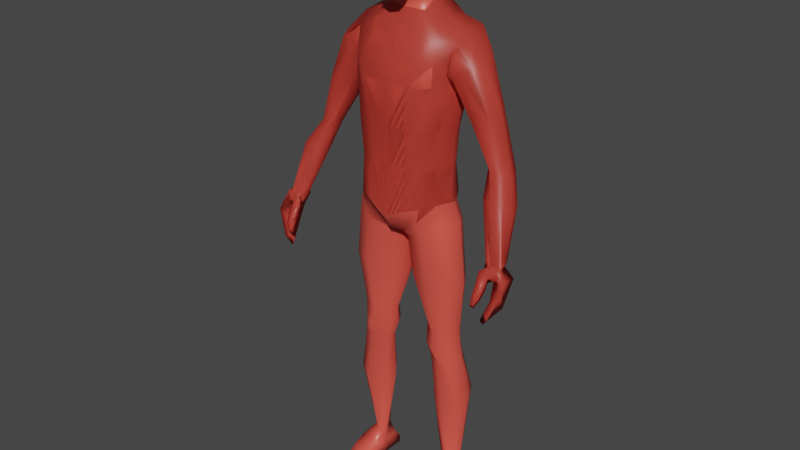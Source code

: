 # Source: Character2.blend  (saved by Blender 2.83.18; exported with 4.5.12 LTS)
import bpy
from mathutils import Matrix  # noqa: F401  (used for matrix-valued properties, if any)

bpy.ops.wm.read_factory_settings(use_empty=True)
scene = bpy.context.scene
scene.name = 'Scene'

# ---- collections
col_collection = bpy.data.collections.new('Collection'); scene.collection.children.link(col_collection)

# ---- materials (node trees are filled in below, after node groups)
mat_material = bpy.data.materials.new('Material')
mat_material.alpha_threshold = 0.0
mat_material.use_transparent_shadow = False
mat_material.line_color = (0.0, 0.0, 0.0, 1.0)
mat_material_002 = bpy.data.materials.new('Material.002')
mat_material_002.use_transparent_shadow = False

# ---- material node trees
mat_material.use_nodes = True; mat_material.node_tree.nodes.clear()
_N = mat_material.node_tree.nodes; _L = mat_material.node_tree.links
n0 = _N.new('ShaderNodeOutputMaterial'); n0.name = 'Material Output'; n0.location = (300, 300)
n1 = _N.new('ShaderNodeBsdfPrincipled'); n1.name = 'Principled BSDF'; n1.location = (10, 300)
n1.distribution = 'GGX'
n1.subsurface_method = 'BURLEY'
n1.inputs[0].default_value = (0.8, 0.08888, 0.0632, 1.0)
n1.inputs[2].default_value = 0.4
n1.inputs[3].default_value = 1.45
n1.inputs[27].default_value = (0.0, 0.0, 0.0, 1.0)
n1.inputs[28].default_value = 1.0
_L.new(n1.outputs[0], n0.inputs[0])
n0.is_active_output = True
mat_material_002.use_nodes = True; mat_material_002.node_tree.nodes.clear()
_N = mat_material_002.node_tree.nodes; _L = mat_material_002.node_tree.links
n0 = _N.new('ShaderNodeBsdfPrincipled'); n0.name = 'Principled BSDF'; n0.location = (10, 300)
n0.distribution = 'GGX'
n0.subsurface_method = 'BURLEY'
n0.inputs[0].default_value = (0.9758, 0.9758, 0.9758, 1.0)
n0.inputs[3].default_value = 1.45
n0.inputs[27].default_value = (0.0, 0.0, 0.0, 1.0)
n0.inputs[28].default_value = 1.0
n1 = _N.new('ShaderNodeOutputMaterial'); n1.name = 'Material Output'; n1.location = (300, 300)
_L.new(n0.outputs[0], n1.inputs[0])
n1.is_active_output = True

# ---- world
world_world = bpy.data.worlds.new('World'); scene.world = world_world
world_world.use_nodes = True; world_world.node_tree.nodes.clear()
_N = world_world.node_tree.nodes; _L = world_world.node_tree.links
n0 = _N.new('ShaderNodeOutputWorld'); n0.name = 'World Output'; n0.location = (300, 300)
n1 = _N.new('ShaderNodeBackground'); n1.name = 'Background'; n1.location = (10, 300)
n1.inputs[0].default_value = (0.05088, 0.05088, 0.05088, 1.0)
_L.new(n1.outputs[0], n0.inputs[0])
n0.is_active_output = True
world_world.color = (0.05088, 0.05088, 0.05088)
world_world.use_sun_shadow = False
world_world.sun_shadow_jitter_overblur = 0.0

# ---- meshes
me_cube = bpy.data.meshes.new('Cube')
me_cube.from_pydata([(0.163, -0.03862, 1.456), (0.1224, -0.01496, 1.006), (0.1701, -0.1382, 1.494), (0.1224, -0.1089, 0.9934), (0.1203, -0.006431, 1.021), (0.1253, -0.01425, 1.115), (0.1303, -0.008563, 1.227), (0.156, -0.04387, 1.35), (-8.838e-18, 0.03205, 0.9231), (-2.238e-18, -0.1503, 1.504), (-6.848e-18, -0.1525, 0.8843), (2.558e-18, -0.001846, 1.483), (0.156, -0.1099, 1.361), (0.1303, -0.1032, 1.219), (0.1253, -0.09609, 1.106), (0.1203, -0.1089, 1.005), (6.394e-19, 0.06151, 1.359), (3.197e-19, 0.04567, 1.227), (-4.156e-18, 0.03415, 1.115), (0.0, 0.04999, 0.9631), (0.0, -0.1849, 1.362), (2.238e-18, -0.146, 1.219), (-2.238e-18, -0.1316, 1.106), (-2.558e-18, -0.1647, 0.9746), (0.1773, -0.1543, 1.428), (0.1595, -0.03153, 1.399), (1.279e-18, 0.03415, 1.422), (-4.955e-18, -0.1777, 1.45), (0.01962, -0.1418, 0.8772), (0.07052, -0.001846, 1.499), (0.02283, 0.0058, 0.9084), (0.07449, -0.1544, 1.524), (0.05328, -0.1615, 0.9882), (0.05548, -0.1316, 1.106), (0.05768, -0.146, 1.219), (0.06907, -0.1849, 1.351), (0.05328, 0.04999, 0.9888), (0.05548, 0.03415, 1.115), (0.05768, 0.04567, 1.227), (0.06907, 0.05641, 1.35), (0.07063, -0.1777, 1.445), (0.07063, 0.03415, 1.417), (0.03405, -0.1138, 1.588), (-8.105e-05, -0.117, 1.59), (-1.918e-18, -0.03151, 1.576), (0.03579, -0.03201, 1.576), (-3.197e-19, -0.03396, 1.532), (0.05999, -0.0339, 1.532), (0.04391, -0.1264, 1.566), (-7.353e-18, -0.1248, 1.564), (0.1184, -0.089, 0.1069), (0.1552, -0.1132, 0.1055), (0.1597, -0.08501, 0.1065), (0.1233, -0.07246, 0.1068), (0.1467, -0.1051, 0.9432), (0.147, -0.01414, 0.9556), (0.02421, -0.01626, 0.8804), (0.02252, -0.1082, 0.8604), (0.1459, -0.1093, 0.5944), (0.1511, -0.03438, 0.6027), (0.08099, -0.04796, 0.5984), (0.07442, -0.09084, 0.6023), (0.1545, -0.113, 0.5002), (0.1596, -0.04113, 0.4852), (0.08226, -0.05429, 0.4857), (0.09106, -0.09235, 0.5087), (0.1692, -0.02016, 0.768), (0.03081, -0.0304, 0.7543), (0.02367, -0.1007, 0.7401), (0.1641, -0.1031, 0.7587), (0.1824, -0.125, 0.3817), (0.1873, -0.05156, 0.3378), (0.09994, -0.05727, 0.3163), (0.0944, -0.1055, 0.3537), (0.1554, -0.03907, 0.5426), (0.07016, -0.04695, 0.5338), (0.06377, -0.08881, 0.5511), (0.1502, -0.1046, 0.5473), (0.08284, -0.1473, 0.9425), (0.1058, -0.006602, 1.473), (0.09907, 0.03411, 1.003), (0.1015, 0.02357, 1.115), (0.106, 0.03139, 1.226), (0.1256, 0.01784, 1.35), (0.1264, 0.01462, 1.41), (0.08326, 0.02262, 0.9548), (0.1092, -0.1415, 1.508), (0.09745, -0.1491, 0.9969), (0.1, -0.1286, 1.106), (0.1043, -0.1386, 1.216), (0.1271, -0.1639, 1.35), (0.1297, -0.1937, 1.439), (0.1369, -0.123, 0.09901), (0.1446, -0.07045, 0.09996), (0.09442, -0.1344, 0.9011), (0.09444, 0.01813, 0.9177), (0.1016, -0.119, 0.5971), (0.1098, -0.02118, 0.5873), (0.1183, -0.1182, 0.5158), (0.1253, -0.02911, 0.4895), (0.1057, 0.01181, 0.7602), (0.09838, -0.1331, 0.7494), (0.1399, -0.1451, 0.3494), (0.1447, -0.02696, 0.3246), (0.118, -0.008796, 0.5372), (0.1094, -0.1184, 0.5474), (0.1762, -0.07884, 1.482), (0.1429, -0.06285, 1.006), (-0.01083, -0.05668, 0.8818), (-0.02148, -0.07607, 1.494), (0.1418, -0.05784, 1.014), (0.1468, -0.05505, 1.109), (0.1516, -0.05582, 1.22), (0.1773, -0.08137, 1.34), (0.181, -0.09108, 1.413), (0.08603, -0.07229, 1.53), (0.002883, -0.0656, 0.8819), (0.04406, -0.06679, 1.581), (-0.01789, -0.07888, 1.548), (0.05959, -0.07765, 1.555), (0.1662, -0.09422, 0.1001), (0.1123, -0.07864, 0.1001), (0.001949, -0.06113, 0.8691), (0.1675, -0.06075, 0.9553), (0.05683, -0.06701, 0.5959), (0.1699, -0.07324, 0.5983), (0.07302, -0.07217, 0.4936), (0.1783, -0.07757, 0.4959), (0.1881, -0.06268, 0.7633), (0.005981, -0.06342, 0.745), (0.07582, -0.07934, 0.3337), (0.1971, -0.08933, 0.3616), (0.1741, -0.07329, 0.5468), (0.05568, -0.06672, 0.5355), (0.1111, -0.06631, 1.512), (0.1691, -0.02551, 1.435), (0.145, -0.1302, 1.488), (0.156, -0.09652, 1.345), (0.1585, -0.1298, 1.408), (0.1595, -0.01819, 1.383), (0.1745, -0.06515, 1.465), (0.1544, -0.04476, 1.329), (0.2026, -0.1406, 1.408), (0.2345, -0.06747, 1.421), (0.2186, -0.1125, 1.444), (0.1778, -0.02033, 1.392), (0.2145, -0.02741, 1.414), (0.296, -0.09806, 1.148), (0.2767, -0.08279, 1.153), (0.3273, -0.06221, 1.135), (0.3261, -0.08549, 1.151), (0.2791, -0.03523, 1.148), (0.2691, -0.04347, 1.153), (0.2622, -0.06649, 1.142), (0.3127, -0.03848, 1.142), (0.3617, -0.02661, 1.05), (0.2052, -0.06198, 1.239), (0.1826, -0.05192, 1.32), (0.2853, -0.0654, 1.294), (0.274, -0.09693, 1.308), (0.2452, -0.1051, 1.279), (0.2286, -0.02137, 1.268), (0.2012, -0.09033, 1.254), (0.2681, -0.03336, 1.29), (0.3608, 0.001779, 0.9267), (0.3337, 0.007991, 0.9267), (0.38, 0.02653, 0.9274), (0.3767, 0.01046, 0.9323), (0.3492, 0.04516, 0.9267), (0.3293, 0.03947, 0.9304), (0.3245, 0.02357, 0.9225), (0.3724, 0.04291, 0.9229), (0.3604, -0.04989, 1.066), (0.2923, -0.04719, 1.069), (0.2891, -0.03089, 1.049), (0.2847, -0.002329, 1.085), (0.3303, -0.06246, 1.063), (0.3134, 0.005911, 1.079), (0.347, 0.002659, 1.074), (0.1456, -0.1204, 1.408), (0.1422, -0.09299, 1.344), (0.1484, -0.06428, 1.464), (0.1319, -0.1024, 1.46), (0.1457, -0.01467, 1.383), (0.1515, -0.05982, 1.32), (0.1492, -0.02175, 1.44), (0.145, -0.06285, 1.395), (0.3632, 0.002656, 0.8673), (0.3303, 0.007285, 0.9172), (0.3632, 0.04849, 0.8892), (0.3303, 0.04669, 0.914), (0.3905, -0.004744, 0.8827), (0.3583, -0.0003981, 0.9159), (0.3944, 0.05612, 0.8926), (0.3805, 0.04669, 0.925), (0.3628, 0.03328, 0.8062), (0.3642, 0.06304, 0.8338), (0.3801, 0.02634, 0.8008), (0.402, 0.06885, 0.8643), (0.3428, 0.07636, 0.7722), (0.3517, 0.07299, 0.7979), (0.3508, 0.07266, 0.7613), (0.3707, 0.08167, 0.7878), (0.3223, 0.09418, 0.8158), (0.3233, 0.08278, 0.8426), (0.3272, 0.1011, 0.8289), (0.3272, 0.09381, 0.8516), (0.3344, 0.09418, 0.8161), (0.3478, 0.08278, 0.8419), (0.3367, 0.1011, 0.8277), (0.3464, 0.09582, 0.85), (0.3245, 0.06892, 0.8624), (0.3272, 0.08267, 0.8728), (0.3517, 0.06892, 0.8632), (0.3498, 0.08267, 0.8728), (0.3286, 0.05674, 0.8809), (0.3232, 0.06112, 0.9085), (0.3498, 0.05534, 0.8808), (0.3498, 0.0614, 0.9026), (0.3459, 0.05261, 0.8851), (0.3714, 0.05448, 0.8928), (0.3632, 0.05403, 0.9114), (0.3321, 0.05389, 0.9074), (0.1155, -0.007018, 0.01387), (0.1203, 0.002207, 0.05735), (0.1276, 0.04839, 0.01768), (0.1276, 0.05187, 0.03246), (0.1866, -0.007018, 0.01387), (0.1818, 0.002207, 0.05735), (0.1745, 0.04839, 0.01768), (0.1745, 0.05187, 0.03246), (0.1155, -0.125, 0.01387), (0.1102, -0.1202, 0.07053), (0.1866, -0.125, 0.01387), (0.1723, -0.1297, 0.07845), (0.1219, -0.03264, 0.07644), (0.1923, -0.05067, 0.06216), (0.1866, -0.05009, 0.01387), (0.1155, -0.05009, 0.01387), (0.1511, 0.06413, 0.01387), (0.1511, 0.0694, 0.03626), (0.1511, -0.007018, 0.01387), (0.1511, 0.002207, 0.05735), (0.1511, -0.125, 0.01387), (0.1528, -0.131, 0.06972), (0.1511, -0.05009, 0.01387), (0.1571, -0.0455, 0.06216), (0.1161, -0.08027, 0.06634), (0.1155, -0.08753, 0.01387), (0.1864, -0.09061, 0.06634), (0.1866, -0.08753, 0.01387), (0.1511, -0.08753, 0.01387), (0.1145, -0.1452, 0.01284), (0.1092, -0.1404, 0.0454), (0.1713, -0.1499, 0.05333), (0.1856, -0.1452, 0.01284), (0.1501, -0.1452, 0.01284), (0.1518, -0.1512, 0.04459), (0.05462, -0.1122, 1.659), (0.02597, -0.08202, 1.803), (0.02597, 0.01819, 1.575), (0.03363, 0.01973, 1.773), (0.0288, 0.03192, 1.574), (0.0288, 0.0143, 1.773), (0.03971, 0.03897, 1.742), (0.04661, 0.04587, 1.706), (0.03522, 0.03218, 1.653), (0.05372, -0.09383, 1.642), (0.06364, -0.08017, 1.637), (0.05194, -0.01306, 1.613), (0.03971, -0.01658, 1.783), (0.04661, -0.06892, 1.804), (0.06577, -0.09575, 1.765), (0.07267, -0.1027, 1.709), (0.06577, -0.09575, 1.694), (0.03627, -0.1194, 1.649), (0.0288, -0.09223, 1.805), (0.03127, 0.03984, 1.659), (0.03567, 0.04541, 1.711), (0.03247, 0.04251, 1.744), (0.06474, -0.01054, 1.648), (0.07904, -0.006188, 1.706), (0.06909, -0.009387, 1.765), (0.07373, -0.07637, 1.655), (0.08991, -0.06892, 1.706), (0.07904, -0.06892, 1.768), (0.08321, -0.07756, 1.687), (0.08375, -0.07653, 1.705), (0.07259, -0.07268, 1.766), (0.03247, -0.1251, 1.693), (0.03567, -0.1351, 1.711), (0.03247, -0.1251, 1.771), (0.03247, -0.009387, 1.586), (0.04135, -0.1033, 1.61), (0.03861, -0.1039, 1.624), (0.03247, -0.01291, 1.79), (0.03567, -0.06892, 1.814), (0.03705, -0.08661, 1.808), (0.0, 0.03882, 1.567), (0.0, 0.0212, 1.78), (0.0, -0.1263, 1.637), (0.0, -0.09913, 1.805), (0.0, 0.04879, 1.654), (0.0, 0.05627, 1.711), (0.0, 0.05246, 1.747), (0.0, -0.1351, 1.689), (0.0, -0.146, 1.711), (0.0, -0.1351, 1.774), (0.0, -0.006188, 1.576), (-3.1e-05, -0.109, 1.591), (0.0, -0.1063, 1.606), (0.0, -0.009713, 1.8), (0.0, -0.05248, 1.814), (0.0, -0.07762, 1.82), (0.06808, -0.04061, 1.642), (0.04316, -0.04275, 1.79), (0.06924, -0.03973, 1.657), (0.08448, -0.03756, 1.706), (0.07407, -0.03916, 1.767), (0.05602, -0.03866, 1.624), (0.03407, -0.04092, 1.798), (0.0, -0.03109, 1.807), (0.163, -0.03862, 1.456), (0.1224, -0.01496, 1.006), (0.1701, -0.1382, 1.494), (0.1224, -0.1089, 0.9934), (0.1203, -0.006431, 1.021), (0.1253, -0.01425, 1.115), (0.1303, -0.008563, 1.227), (0.156, -0.04387, 1.35), (-2.238e-18, -0.1503, 1.504), (2.558e-18, -0.001846, 1.483), (0.156, -0.1099, 1.361), (0.1303, -0.1032, 1.219), (0.1253, -0.09609, 1.106), (0.1203, -0.1089, 1.005), (6.394e-19, 0.06151, 1.359), (3.197e-19, 0.04567, 1.227), (-4.156e-18, 0.03415, 1.115), (0.0, 0.04999, 0.9631), (0.0, -0.1849, 1.362), (2.238e-18, -0.146, 1.219), (-2.238e-18, -0.1316, 1.106), (-2.558e-18, -0.1647, 0.9746), (0.1773, -0.1543, 1.428), (0.1595, -0.03153, 1.399), (1.279e-18, 0.03415, 1.422), (-4.955e-18, -0.1777, 1.45), (0.07052, -0.001846, 1.499), (0.07449, -0.1544, 1.524), (0.05328, -0.1615, 0.9882), (0.05548, -0.1316, 1.106), (0.05768, -0.146, 1.219), (0.06907, -0.1849, 1.351), (0.05328, 0.04999, 0.9888), (0.05548, 0.03415, 1.115), (0.05768, 0.04567, 1.227), (0.06907, 0.05641, 1.35), (0.07063, -0.1777, 1.445), (0.07063, 0.03415, 1.417), (-3.197e-19, -0.03396, 1.532), (0.05999, -0.0339, 1.532), (0.04391, -0.1264, 1.566), (-7.353e-18, -0.1248, 1.564), (0.1058, -0.006602, 1.473), (0.09907, 0.03411, 1.003), (0.1015, 0.02357, 1.115), (0.106, 0.03139, 1.226), (0.1256, 0.01784, 1.35), (0.1264, 0.01462, 1.41), (0.08326, 0.02262, 0.9548), (0.1092, -0.1415, 1.508), (0.09745, -0.1491, 0.9969), (0.1, -0.1286, 1.106), (0.1043, -0.1386, 1.216), (0.1271, -0.1639, 1.35), (0.1297, -0.1937, 1.439), (0.1762, -0.07884, 1.482), (0.1429, -0.06285, 1.006), (-0.02148, -0.07607, 1.494), (0.1418, -0.05784, 1.014), (0.1468, -0.05505, 1.109), (0.1516, -0.05582, 1.22), (0.1773, -0.08137, 1.34), (0.181, -0.09108, 1.413), (0.08603, -0.07229, 1.53), (-0.01789, -0.07888, 1.548), (0.05959, -0.07765, 1.555), (0.1111, -0.06631, 1.512), (0.1691, -0.02551, 1.435), (0.145, -0.1302, 1.488), (0.156, -0.09652, 1.345), (0.1585, -0.1298, 1.408), (0.1595, -0.01819, 1.383), (0.1745, -0.06515, 1.465), (0.1544, -0.04476, 1.329), (0.2026, -0.1406, 1.408), (0.2345, -0.06747, 1.421), (0.2186, -0.1125, 1.444), (0.1778, -0.02033, 1.392), (0.2145, -0.02741, 1.414), (0.296, -0.09806, 1.148), (0.2767, -0.08279, 1.153), (0.3273, -0.06221, 1.135), (0.3261, -0.08549, 1.151), (0.2791, -0.03523, 1.148), (0.2691, -0.04347, 1.153), (0.2622, -0.06649, 1.142), (0.3127, -0.03848, 1.142), (0.3617, -0.02661, 1.05), (0.2052, -0.06198, 1.239), (0.1826, -0.05192, 1.32), (0.2853, -0.0654, 1.294), (0.274, -0.09693, 1.308), (0.2452, -0.1051, 1.279), (0.2286, -0.02137, 1.268), (0.2012, -0.09033, 1.254), (0.2681, -0.03336, 1.29), (0.3608, 0.001779, 0.9267), (0.3337, 0.007991, 0.9267), (0.38, 0.02653, 0.9274), (0.3767, 0.01046, 0.9323), (0.3492, 0.04516, 0.9267), (0.3293, 0.03947, 0.9304), (0.3245, 0.02357, 0.9225), (0.3724, 0.04291, 0.9229), (0.3604, -0.04989, 1.066), (0.2923, -0.04719, 1.069), (0.2891, -0.03089, 1.049), (0.2847, -0.002329, 1.085), (0.3303, -0.06246, 1.063), (0.3134, 0.005911, 1.079), (0.347, 0.002659, 1.074), (0.1456, -0.1204, 1.408), (0.1422, -0.09299, 1.344), (0.1484, -0.06428, 1.464), (0.1319, -0.1024, 1.46), (0.1457, -0.01467, 1.383), (0.1515, -0.05982, 1.32), (0.1492, -0.02175, 1.44), (0.145, -0.06285, 1.395), (0.3632, 0.002656, 0.8673), (0.3303, 0.007285, 0.9172), (0.3632, 0.04849, 0.8892), (0.3303, 0.04669, 0.914), (0.3905, -0.004744, 0.8827), (0.3583, -0.0003981, 0.9159), (0.3944, 0.05612, 0.8926), (0.3805, 0.04669, 0.925), (0.3628, 0.03328, 0.8062), (0.3642, 0.06304, 0.8338), (0.3801, 0.02634, 0.8008), (0.402, 0.06885, 0.8643), (0.3428, 0.07636, 0.7722), (0.3517, 0.07299, 0.7979), (0.3508, 0.07266, 0.7613), (0.3707, 0.08167, 0.7878), (0.3223, 0.09418, 0.8158), (0.3233, 0.08278, 0.8426), (0.3272, 0.1011, 0.8289), (0.3272, 0.09381, 0.8516), (0.3344, 0.09418, 0.8161), (0.3478, 0.08278, 0.8419), (0.3367, 0.1011, 0.8277), (0.3464, 0.09582, 0.85), (0.3245, 0.06892, 0.8624), (0.3272, 0.08267, 0.8728), (0.3517, 0.06892, 0.8632), (0.3498, 0.08267, 0.8728), (0.3286, 0.05674, 0.8809), (0.3232, 0.06112, 0.9085), (0.3498, 0.05534, 0.8808), (0.3498, 0.0614, 0.9026), (0.3459, 0.05261, 0.8851), (0.3714, 0.05448, 0.8928), (0.3632, 0.05403, 0.9114), (0.3321, 0.05389, 0.9074)], [(106, 109), (377, 379)], [(85, 80, 4, 1), (34, 35, 20, 21), (33, 34, 21, 22), (131, 70, 51, 120), (114, 106, 2, 24), (84, 79, 0, 25), (32, 33, 22, 23), (28, 32, 23, 10), (40, 31, 9, 27), (47, 46, 44, 45), (80, 81, 5, 4), (81, 82, 6, 5), (82, 83, 7, 6), (107, 110, 15, 3), (110, 111, 14, 15), (111, 112, 13, 14), (112, 113, 12, 13), (35, 40, 27, 20), (83, 84, 25, 7), (113, 114, 24, 12), (16, 26, 41, 39), (90, 91, 40, 35), (17, 16, 39, 38), (18, 17, 38, 37), (19, 18, 37, 36), (134, 115, 31, 86), (91, 86, 31, 40), (78, 87, 32, 28), (87, 88, 33, 32), (26, 11, 29, 41), (108, 116, 28, 10), (88, 89, 34, 33), (89, 90, 35, 34), (8, 19, 36, 30), (49, 48, 42, 43), (119, 47, 45, 117), (292, 319, 117, 45), (109, 9, 49, 118), (115, 29, 47, 119), (9, 31, 48, 49), (29, 11, 46, 47), (103, 71, 52, 93), (130, 72, 53, 121), (102, 73, 50, 92), (78, 28, 57, 94), (116, 30, 56, 122), (85, 1, 55, 95), (107, 3, 54, 123), (101, 68, 61, 96), (129, 67, 60, 124), (100, 66, 59, 97), (128, 69, 58, 125), (105, 76, 65, 98), (133, 75, 64, 126), (104, 74, 63, 99), (132, 77, 62, 127), (123, 54, 69, 128), (95, 55, 66, 100), (122, 56, 67, 129), (94, 57, 68, 101), (98, 65, 73, 102), (126, 64, 72, 130), (99, 63, 71, 103), (127, 62, 70, 131), (125, 58, 77, 132), (97, 59, 74, 104), (124, 60, 75, 133), (96, 61, 76, 105), (58, 96, 105, 77), (60, 97, 104, 75), (64, 99, 103, 72), (62, 98, 102, 70), (54, 94, 101, 69), (56, 95, 100, 67), (75, 104, 99, 64), (77, 105, 98, 62), (67, 100, 97, 60), (69, 101, 96, 58), (30, 85, 95, 56), (3, 78, 94, 54), (70, 102, 92, 51), (72, 103, 93, 53), (13, 12, 90, 89), (14, 13, 89, 88), (15, 14, 88, 87), (3, 15, 87, 78), (24, 2, 86, 91), (106, 134, 86, 2), (12, 24, 91, 90), (39, 41, 84, 83), (38, 39, 83, 82), (37, 38, 82, 81), (36, 37, 81, 80), (41, 29, 79, 84), (30, 36, 80, 85), (0, 79, 134, 106), (61, 124, 133, 76), (59, 125, 132, 74), (63, 127, 131, 71), (65, 126, 130, 73), (57, 122, 129, 68), (55, 123, 128, 66), (74, 132, 127, 63), (76, 133, 126, 65), (66, 128, 125, 59), (68, 129, 124, 61), (1, 107, 123, 55), (28, 116, 122, 57), (73, 130, 121, 50), (31, 115, 119, 48), (11, 109, 118, 46), (308, 292, 45, 44), (48, 119, 117, 42), (8, 30, 116, 108), (79, 29, 115, 134), (7, 25, 114, 113), (6, 7, 113, 112), (5, 6, 112, 111), (4, 5, 111, 110), (1, 4, 110, 107), (25, 0, 106, 114), (71, 131, 120, 52), (135, 139, 183, 185), (140, 135, 185, 181), (137, 138, 179, 180), (157, 161, 151, 152), (159, 160, 147, 150), (156, 157, 152, 153), (158, 159, 150, 149), (142, 138, 162, 160), (135, 140, 143, 146), (139, 135, 146, 145), (137, 141, 157, 156), (140, 136, 144, 143), (136, 138, 142, 144), (172, 176, 164, 167), (174, 175, 169, 170), (155, 172, 167, 166), (173, 174, 170, 165), (160, 162, 148, 147), (163, 158, 149, 154), (161, 163, 154, 151), (162, 156, 153, 148), (145, 146, 163, 161), (146, 143, 158, 163), (138, 137, 156, 162), (143, 144, 159, 158), (144, 142, 160, 159), (216, 222, 190, 168), (218, 168, 171), (194, 171, 166), (175, 177, 168, 169), (176, 173, 165, 164), (178, 155, 166, 171), (177, 178, 171, 168), (151, 154, 178, 177), (154, 149, 155, 178), (147, 148, 173, 176), (152, 151, 177, 175), (148, 153, 174, 173), (149, 150, 172, 155), (153, 152, 175, 174), (150, 147, 176, 172), (186, 179, 182, 181), (184, 180, 179, 186), (183, 186, 181, 185), (141, 137, 180, 184), (136, 140, 181, 182), (138, 136, 182, 179), (183, 141, 184, 186), (139, 145, 161, 157), (139, 157, 141, 183), (144, 2, 24, 142), (143, 106, 2, 144), (146, 0, 106, 143), (187, 188, 190, 189), (220, 221, 194, 193), (193, 194, 192, 191), (191, 192, 188, 187), (191, 187, 195, 197), (192, 166, 167), (197, 195, 199, 201), (189, 193, 198, 196), (187, 189, 196, 195), (193, 191, 197, 198), (200, 202, 201, 199), (196, 198, 202, 200), (198, 197, 201, 202), (195, 196, 200, 199), (203, 204, 206, 205), (205, 206, 210, 209), (209, 210, 208, 207), (207, 208, 204, 203), (205, 209, 207, 203), (206, 204, 211, 212), (211, 213, 217, 215), (204, 208, 213, 211), (210, 206, 212, 214), (208, 210, 214, 213), (219, 220, 193, 189), (214, 212, 216, 218), (213, 214, 218, 217), (212, 211, 215, 216), (192, 167, 164), (222, 219, 189, 190), (188, 170, 190), (192, 165, 188), (190, 170, 169), (218, 216, 168), (194, 221, 218, 171), (192, 194, 166), (188, 165, 170), (192, 164, 165), (190, 169, 168), (216, 215, 219, 222), (215, 217, 220, 219), (217, 218, 221, 220), (223, 224, 226, 225), (239, 240, 230, 229), (229, 230, 228, 227), (246, 235, 53, 93), (239, 229, 227, 241), (240, 226, 224, 242), (233, 234, 254, 255), (250, 249, 234, 233), (247, 248, 231, 232), (251, 250, 233, 243), (241, 227, 237, 245), (224, 223, 238, 235), (227, 228, 236, 237), (242, 224, 235, 246), (228, 242, 246, 236), (223, 241, 245, 238), (248, 251, 243, 231), (244, 232, 253, 257), (230, 240, 242, 228), (225, 239, 241, 223), (236, 246, 93, 52), (225, 226, 240, 239), (249, 236, 52, 120), (238, 245, 251, 248), (245, 237, 250, 251), (235, 238, 248, 247), (237, 236, 249, 250), (234, 249, 120, 51), (235, 247, 121, 53), (247, 232, 50, 121), (232, 244, 92, 50), (244, 234, 51, 92), (256, 257, 253, 252), (255, 254, 257, 256), (234, 244, 257, 254), (243, 233, 255, 256), (232, 231, 252, 253), (231, 243, 256, 252), (302, 303, 278, 277), (303, 304, 279, 278), (304, 299, 263, 279), (279, 263, 261, 264), (278, 279, 264, 265), (277, 278, 265, 266), (262, 277, 266, 260), (298, 302, 277, 262), (316, 317, 284, 283), (317, 318, 285, 284), (283, 284, 287, 286), (284, 285, 288, 287), (260, 266, 280, 269), (266, 265, 281, 280), (265, 264, 282, 281), (264, 261, 270, 282), (318, 315, 271, 285), (285, 271, 297, 288), (276, 291, 272), (287, 288, 272, 273), (286, 287, 273, 274), (267, 286, 274, 258), (268, 283, 286, 267), (314, 316, 283, 268), (289, 290, 306, 305), (290, 291, 307, 306), (258, 274, 289, 275), (274, 273, 290, 289), (273, 272, 291, 290), (276, 272, 288, 297), (291, 276, 301, 307), (275, 289, 305, 300), (309, 293, 294, 310), (298, 262, 292, 308), (262, 260, 269, 292), (319, 314, 268, 293), (293, 268, 267, 294), (294, 267, 258, 275), (310, 294, 275, 300), (320, 321, 312, 296), (296, 312, 313, 297), (261, 263, 295, 270), (263, 299, 311, 295), (297, 313, 301, 276), (297, 276, 259), (271, 296, 297), (315, 320, 296, 271), (270, 295, 320, 315), (295, 311, 321, 320), (292, 269, 314, 319), (269, 280, 316, 314), (282, 270, 315, 318), (281, 282, 318, 317), (280, 281, 317, 316), (319, 293, 42, 117), (293, 309, 43, 42), (370, 365, 326, 323), (352, 353, 340, 341), (351, 352, 341, 342), (384, 377, 324, 344), (369, 364, 322, 345), (350, 351, 342, 343), (358, 349, 330, 347), (365, 366, 327, 326), (366, 367, 328, 327), (367, 368, 329, 328), (378, 380, 335, 325), (380, 381, 334, 335), (381, 382, 333, 334), (382, 383, 332, 333), (353, 358, 347, 340), (368, 369, 345, 329), (383, 384, 344, 332), (336, 346, 359, 357), (375, 376, 358, 353), (337, 336, 357, 356), (338, 337, 356, 355), (339, 338, 355, 354), (388, 385, 349, 371), (376, 371, 349, 358), (372, 373, 351, 350), (346, 331, 348, 359), (373, 374, 352, 351), (374, 375, 353, 352), (379, 330, 363, 386), (385, 348, 361, 387), (330, 349, 362, 363), (348, 331, 360, 361), (333, 332, 375, 374), (334, 333, 374, 373), (335, 334, 373, 372), (344, 324, 371, 376), (377, 388, 371, 324), (332, 344, 376, 375), (357, 359, 369, 368), (356, 357, 368, 367), (355, 356, 367, 366), (354, 355, 366, 365), (359, 348, 364, 369), (322, 364, 388, 377), (349, 385, 387, 362), (331, 379, 386, 360), (364, 348, 385, 388), (329, 345, 384, 383), (328, 329, 383, 382), (327, 328, 382, 381), (326, 327, 381, 380), (323, 326, 380, 378), (345, 322, 377, 384), (389, 393, 437, 439), (394, 389, 439, 435), (391, 392, 433, 434), (411, 415, 405, 406), (413, 414, 401, 404), (410, 411, 406, 407), (412, 413, 404, 403), (396, 392, 416, 414), (389, 394, 397, 400), (393, 389, 400, 399), (391, 395, 411, 410), (394, 390, 398, 397), (390, 392, 396, 398), (426, 430, 418, 421), (428, 429, 423, 424), (409, 426, 421, 420), (427, 428, 424, 419), (414, 416, 402, 401), (417, 412, 403, 408), (415, 417, 408, 405), (416, 410, 407, 402), (399, 400, 417, 415), (400, 397, 412, 417), (392, 391, 410, 416), (397, 398, 413, 412), (398, 396, 414, 413), (470, 476, 444, 422), (472, 422, 425), (448, 425, 420), (429, 431, 422, 423), (430, 427, 419, 418), (432, 409, 420, 425), (431, 432, 425, 422), (405, 408, 432, 431), (408, 403, 409, 432), (401, 402, 427, 430), (406, 405, 431, 429), (402, 407, 428, 427), (403, 404, 426, 409), (407, 406, 429, 428), (404, 401, 430, 426), (440, 433, 436, 435), (438, 434, 433, 440), (437, 440, 435, 439), (395, 391, 434, 438), (390, 394, 435, 436), (392, 390, 436, 433), (437, 395, 438, 440), (393, 399, 415, 411), (393, 411, 395, 437), (398, 324, 344, 396), (397, 377, 324, 398), (400, 322, 377, 397), (441, 442, 444, 443), (474, 475, 448, 447), (447, 448, 446, 445), (445, 446, 442, 441), (445, 441, 449, 451), (446, 420, 421), (451, 449, 453, 455), (443, 447, 452, 450), (441, 443, 450, 449), (447, 445, 451, 452), (454, 456, 455, 453), (450, 452, 456, 454), (452, 451, 455, 456), (449, 450, 454, 453), (457, 458, 460, 459), (459, 460, 464, 463), (463, 464, 462, 461), (461, 462, 458, 457), (459, 463, 461, 457), (460, 458, 465, 466), (465, 467, 471, 469), (458, 462, 467, 465), (464, 460, 466, 468), (462, 464, 468, 467), (473, 474, 447, 443), (468, 466, 470, 472), (467, 468, 472, 471), (466, 465, 469, 470), (446, 421, 418), (476, 473, 443, 444), (442, 424, 444), (446, 419, 442), (444, 424, 423), (472, 470, 422), (448, 475, 472, 425), (446, 448, 420), (442, 419, 424), (446, 418, 419), (444, 423, 422), (470, 469, 473, 476), (469, 471, 474, 473), (471, 472, 475, 474)])
me_cube.polygons.foreach_set('use_smooth', [True] * 459)
_uv = me_cube.uv_layers.new(name='UVMap')
_uv.uv.foreach_set('vector', [0.375, 0.4659, 0.425, 0.4659, 0.425, 0.5, 0.375, 0.5, 0.525, 0.8197, 0.575, 0.8197, 0.575, 0.875, 0.525, 0.875, 0.475, 0.8197, 0.525, 0.8197, 0.525, 0.875, 0.475, 0.875, 0.375, 0.625, 0.375, 0.75, 0.375, 0.75, 0.375, 0.625, 0.6, 0.625, 0.625, 0.625, 0.625, 0.75, 0.6, 0.75, 0.6, 0.4659, 0.625, 0.4659, 0.625, 0.5, 0.6, 0.5, 0.425, 0.8197, 0.475, 0.8197, 0.475, 0.875, 0.425, 0.875, 0.375, 0.8197, 0.425, 0.8197, 0.425, 0.875, 0.375, 0.875, 0.6, 0.8197, 0.625, 0.8197, 0.625, 0.875, 0.6, 0.875, 0.625, 0.4303, 0.625, 0.375, 0.625, 0.375, 0.625, 0.4303, 0.425, 0.4659, 0.475, 0.4659, 0.475, 0.5, 0.425, 0.5, 0.475, 0.4659, 0.525, 0.4659, 0.525, 0.5, 0.475, 0.5, 0.525, 0.4659, 0.575, 0.4659, 0.575, 0.5, 0.525, 0.5, 0.375, 0.625, 0.425, 0.625, 0.425, 0.75, 0.375, 0.75, 0.425, 0.625, 0.475, 0.625, 0.475, 0.75, 0.425, 0.75, 0.475, 0.625, 0.525, 0.625, 0.525, 0.75, 0.475, 0.75, 0.525, 0.625, 0.575, 0.625, 0.575, 0.75, 0.525, 0.75, 0.575, 0.8197, 0.6, 0.8197, 0.6, 0.875, 0.575, 0.875, 0.575, 0.4659, 0.6, 0.4659, 0.6, 0.5, 0.575, 0.5, 0.575, 0.625, 0.6, 0.625, 0.6, 0.75, 0.575, 0.75, 0.575, 0.375, 0.6, 0.375, 0.6, 0.4303, 0.575, 0.4303, 0.575, 0.7841, 0.6, 0.7841, 0.6, 0.8197, 0.575, 0.8197, 0.525, 0.375, 0.575, 0.375, 0.575, 0.4303, 0.525, 0.4303, 0.475, 0.375, 0.525, 0.375, 0.525, 0.4303, 0.475, 0.4303, 0.425, 0.375, 0.475, 0.375, 0.475, 0.4303, 0.425, 0.4303, 0.6591, 0.625, 0.6947, 0.625, 0.6947, 0.75, 0.6591, 0.75, 0.6, 0.7841, 0.625, 0.7841, 0.625, 0.8197, 0.6, 0.8197, 0.375, 0.7841, 0.425, 0.7841, 0.425, 0.8197, 0.375, 0.8197, 0.425, 0.7841, 0.475, 0.7841, 0.475, 0.8197, 0.425, 0.8197, 0.6, 0.375, 0.625, 0.375, 0.625, 0.4303, 0.6, 0.4303, 0.25, 0.625, 0.3053, 0.625, 0.3053, 0.75, 0.25, 0.75, 0.475, 0.7841, 0.525, 0.7841, 0.525, 0.8197, 0.475, 0.8197, 0.525, 0.7841, 0.575, 0.7841, 0.575, 0.8197, 0.525, 0.8197, 0.375, 0.375, 0.425, 0.375, 0.425, 0.4303, 0.375, 0.4303, 0.625, 0.875, 0.625, 0.8197, 0.625, 0.8197, 0.625, 0.875, 0.6947, 0.625, 0.6947, 0.5, 0.6947, 0.5, 0.6947, 0.625, 0.304, 0.5546, 0.3057, 0.5898, 0.6947, 0.625, 0.6947, 0.5, 0.0, 0.0, 0.0, 0.0, 0.0, 0.0, 0.0, 0.0, 0.6947, 0.625, 0.6947, 0.5, 0.6947, 0.5, 0.6947, 0.625, 0.625, 0.875, 0.625, 0.8197, 0.625, 0.8197, 0.625, 0.875, 0.625, 0.4303, 0.625, 0.375, 0.625, 0.375, 0.625, 0.4303, 0.375, 0.4659, 0.375, 0.5, 0.375, 0.5, 0.375, 0.4659, 0.3053, 0.625, 0.3053, 0.5, 0.3053, 0.5, 0.3053, 0.625, 0.375, 0.7841, 0.375, 0.8197, 0.375, 0.8197, 0.375, 0.7841, 0.375, 0.7841, 0.375, 0.8197, 0.375, 0.8197, 0.375, 0.7841, 0.3053, 0.625, 0.3053, 0.5, 0.3053, 0.5, 0.3053, 0.625, 0.375, 0.4659, 0.375, 0.5, 0.375, 0.5, 0.375, 0.4659, 0.375, 0.625, 0.375, 0.75, 0.375, 0.75, 0.375, 0.625, 0.375, 0.7841, 0.375, 0.8197, 0.375, 0.8197, 0.375, 0.7841, 0.3053, 0.625, 0.3053, 0.5, 0.3053, 0.5, 0.3053, 0.625, 0.375, 0.4659, 0.375, 0.5, 0.375, 0.5, 0.375, 0.4659, 0.375, 0.625, 0.375, 0.75, 0.375, 0.75, 0.375, 0.625, 0.375, 0.7841, 0.375, 0.8197, 0.375, 0.8197, 0.375, 0.7841, 0.3053, 0.625, 0.3053, 0.5, 0.3053, 0.5, 0.3053, 0.625, 0.375, 0.4659, 0.375, 0.5, 0.375, 0.5, 0.375, 0.4659, 0.375, 0.625, 0.375, 0.75, 0.375, 0.75, 0.375, 0.625, 0.375, 0.625, 0.375, 0.75, 0.375, 0.75, 0.375, 0.625, 0.375, 0.4659, 0.375, 0.5, 0.375, 0.5, 0.375, 0.4659, 0.3053, 0.625, 0.3053, 0.5, 0.3053, 0.5, 0.3053, 0.625, 0.375, 0.7841, 0.375, 0.8197, 0.375, 0.8197, 0.375, 0.7841, 0.375, 0.7841, 0.375, 0.8197, 0.375, 0.8197, 0.375, 0.7841, 0.3053, 0.625, 0.3053, 0.5, 0.3053, 0.5, 0.3053, 0.625, 0.375, 0.4659, 0.375, 0.5, 0.375, 0.5, 0.375, 0.4659, 0.375, 0.625, 0.375, 0.75, 0.375, 0.75, 0.375, 0.625, 0.375, 0.625, 0.375, 0.75, 0.375, 0.75, 0.375, 0.625, 0.375, 0.4659, 0.375, 0.5, 0.375, 0.5, 0.375, 0.4659, 0.3053, 0.625, 0.3053, 0.5, 0.3053, 0.5, 0.3053, 0.625, 0.375, 0.7841, 0.375, 0.8197, 0.375, 0.8197, 0.375, 0.7841, 0.375, 0.75, 0.375, 0.7841, 0.375, 0.7841, 0.375, 0.75, 0.375, 0.4303, 0.375, 0.4659, 0.375, 0.4659, 0.375, 0.4303, 0.375, 0.4303, 0.375, 0.4659, 0.375, 0.4659, 0.375, 0.4303, 0.375, 0.75, 0.375, 0.7841, 0.375, 0.7841, 0.375, 0.75, 0.375, 0.75, 0.375, 0.7841, 0.375, 0.7841, 0.375, 0.75, 0.375, 0.4303, 0.375, 0.4659, 0.375, 0.4659, 0.375, 0.4303, 0.375, 0.4303, 0.375, 0.4659, 0.375, 0.4659, 0.375, 0.4303, 0.375, 0.75, 0.375, 0.7841, 0.375, 0.7841, 0.375, 0.75, 0.375, 0.4303, 0.375, 0.4659, 0.375, 0.4659, 0.375, 0.4303, 0.375, 0.75, 0.375, 0.7841, 0.375, 0.7841, 0.375, 0.75, 0.375, 0.4303, 0.375, 0.4659, 0.375, 0.4659, 0.375, 0.4303, 0.375, 0.75, 0.375, 0.7841, 0.375, 0.7841, 0.375, 0.75, 0.375, 0.75, 0.375, 0.7841, 0.375, 0.7841, 0.375, 0.75, 0.375, 0.4303, 0.375, 0.4659, 0.375, 0.4659, 0.375, 0.4303, 0.525, 0.75, 0.575, 0.75, 0.575, 0.7841, 0.525, 0.7841, 0.475, 0.75, 0.525, 0.75, 0.525, 0.7841, 0.475, 0.7841, 0.425, 0.75, 0.475, 0.75, 0.475, 0.7841, 0.425, 0.7841, 0.375, 0.75, 0.425, 0.75, 0.425, 0.7841, 0.375, 0.7841, 0.6, 0.75, 0.625, 0.75, 0.625, 0.7841, 0.6, 0.7841, 0.625, 0.625, 0.6591, 0.625, 0.6591, 0.75, 0.625, 0.75, 0.575, 0.75, 0.6, 0.75, 0.6, 0.7841, 0.575, 0.7841, 0.575, 0.4303, 0.6, 0.4303, 0.6, 0.4659, 0.575, 0.4659, 0.525, 0.4303, 0.575, 0.4303, 0.575, 0.4659, 0.525, 0.4659, 0.475, 0.4303, 0.525, 0.4303, 0.525, 0.4659, 0.475, 0.4659, 0.425, 0.4303, 0.475, 0.4303, 0.475, 0.4659, 0.425, 0.4659, 0.6, 0.4303, 0.625, 0.4303, 0.625, 0.4659, 0.6, 0.4659, 0.375, 0.4303, 0.425, 0.4303, 0.425, 0.4659, 0.375, 0.4659, 0.625, 0.5, 0.6591, 0.5, 0.6591, 0.625, 0.625, 0.625, 0.3053, 0.75, 0.3053, 0.625, 0.3053, 0.625, 0.3053, 0.75, 0.375, 0.5, 0.375, 0.625, 0.375, 0.625, 0.375, 0.5, 0.375, 0.5, 0.375, 0.625, 0.375, 0.625, 0.375, 0.5, 0.3053, 0.75, 0.3053, 0.625, 0.3053, 0.625, 0.3053, 0.75, 0.3053, 0.75, 0.3053, 0.625, 0.3053, 0.625, 0.3053, 0.75, 0.375, 0.5, 0.375, 0.625, 0.375, 0.625, 0.375, 0.5, 0.375, 0.5, 0.375, 0.625, 0.375, 0.625, 0.375, 0.5, 0.3053, 0.75, 0.3053, 0.625, 0.3053, 0.625, 0.3053, 0.75, 0.375, 0.5, 0.375, 0.625, 0.375, 0.625, 0.375, 0.5, 0.3053, 0.75, 0.3053, 0.625, 0.3053, 0.625, 0.3053, 0.75, 0.375, 0.5, 0.375, 0.625, 0.375, 0.625, 0.375, 0.5, 0.3053, 0.75, 0.3053, 0.625, 0.3053, 0.625, 0.3053, 0.75, 0.3053, 0.75, 0.3053, 0.625, 0.3053, 0.625, 0.3053, 0.75, 0.6947, 0.75, 0.6947, 0.625, 0.6947, 0.625, 0.6947, 0.75, 0.0, 0.0, 0.0, 0.0, 0.0, 0.0, 0.0, 0.0, 0.2472, 0.5599, 0.304, 0.5546, 0.625, 0.4303, 0.625, 0.375, 0.6947, 0.75, 0.6947, 0.625, 0.6947, 0.625, 0.6947, 0.75, 0.25, 0.5, 0.3053, 0.5, 0.3053, 0.625, 0.25, 0.625, 0.6591, 0.5, 0.6947, 0.5, 0.6947, 0.625, 0.6591, 0.625, 0.575, 0.5, 0.6, 0.5, 0.6, 0.625, 0.575, 0.625, 0.525, 0.5, 0.575, 0.5, 0.575, 0.625, 0.525, 0.625, 0.475, 0.5, 0.525, 0.5, 0.525, 0.625, 0.475, 0.625, 0.425, 0.5, 0.475, 0.5, 0.475, 0.625, 0.425, 0.625, 0.375, 0.5, 0.425, 0.5, 0.425, 0.625, 0.375, 0.625, 0.6, 0.5, 0.625, 0.5, 0.625, 0.625, 0.6, 0.625, 0.375, 0.5, 0.375, 0.625, 0.375, 0.625, 0.375, 0.5, 0.625, 0.5, 0.6, 0.5, 0.6, 0.5, 0.625, 0.5, 0.625, 0.625, 0.625, 0.5, 0.625, 0.5, 0.625, 0.625, 0.575, 0.75, 0.6, 0.75, 0.6, 0.75, 0.575, 0.75, 0.575, 0.5, 0.6, 0.5, 0.6, 0.5, 0.575, 0.5, 0.625, 0.75, 0.6, 0.75, 0.6, 0.75, 0.625, 0.75, 0.575, 0.625, 0.575, 0.5, 0.575, 0.5, 0.575, 0.625, 0.625, 0.625, 0.625, 0.75, 0.625, 0.75, 0.625, 0.625, 0.6, 0.75, 0.6, 0.75, 0.575, 0.75, 0.6, 0.75, 0.625, 0.5, 0.625, 0.625, 0.625, 0.625, 0.625, 0.5, 0.6, 0.5, 0.625, 0.5, 0.625, 0.5, 0.6, 0.5, 0.575, 0.75, 0.575, 0.625, 0.575, 0.5, 0.575, 0.625, 0.625, 0.625, 0.625, 0.75, 0.625, 0.75, 0.625, 0.625, 0.625, 0.75, 0.6, 0.75, 0.6, 0.75, 0.625, 0.75, 0.625, 0.75, 0.6, 0.75, 0.6, 0.75, 0.625, 0.75, 0.575, 0.625, 0.575, 0.5, 0.575, 0.5, 0.575, 0.625, 0.625, 0.625, 0.625, 0.75, 0.625, 0.75, 0.625, 0.625, 0.575, 0.75, 0.575, 0.625, 0.575, 0.625, 0.575, 0.75, 0.6, 0.75, 0.575, 0.75, 0.575, 0.75, 0.6, 0.75, 0.625, 0.5, 0.625, 0.625, 0.625, 0.625, 0.625, 0.5, 0.6, 0.5, 0.625, 0.5, 0.625, 0.5, 0.6, 0.5, 0.575, 0.75, 0.575, 0.625, 0.575, 0.625, 0.575, 0.75, 0.6, 0.5, 0.625, 0.5, 0.625, 0.5, 0.6, 0.5, 0.625, 0.5, 0.625, 0.625, 0.625, 0.625, 0.625, 0.5, 0.6, 0.75, 0.575, 0.75, 0.575, 0.625, 0.575, 0.75, 0.625, 0.625, 0.625, 0.75, 0.625, 0.75, 0.625, 0.625, 0.625, 0.75, 0.6, 0.75, 0.6, 0.75, 0.625, 0.75, 0.625, 0.25, 0.625, 0.25, 0.625, 0.25, 0.6, 0.5, 0.625, 0.5, 0.6, 0.5, 0.625, 0.5, 0.625, 0.5, 0.625, 0.5, 0.625, 0.625, 0.575, 0.5, 0.6, 0.5, 0.6, 0.5, 0.575, 0.5, 0.6, 0.75, 0.575, 0.75, 0.575, 0.75, 0.6, 0.75, 0.625, 0.5, 0.625, 0.625, 0.625, 0.625, 0.625, 0.5, 0.6, 0.5, 0.625, 0.5, 0.625, 0.5, 0.6, 0.5, 0.6, 0.5, 0.625, 0.5, 0.625, 0.5, 0.6, 0.5, 0.625, 0.5, 0.625, 0.625, 0.625, 0.625, 0.625, 0.5, 0.6, 0.75, 0.575, 0.75, 0.575, 0.75, 0.6, 0.75, 0.575, 0.5, 0.6, 0.5, 0.6, 0.5, 0.575, 0.5, 0.575, 0.75, 0.575, 0.625, 0.575, 0.625, 0.575, 0.75, 0.625, 0.625, 0.625, 0.75, 0.625, 0.75, 0.625, 0.625, 0.575, 0.625, 0.575, 0.5, 0.575, 0.5, 0.575, 0.625, 0.625, 0.75, 0.6, 0.75, 0.6, 0.75, 0.625, 0.75, 0.6, 0.625, 0.6, 0.75, 0.625, 0.75, 0.625, 0.625, 0.575, 0.625, 0.575, 0.75, 0.6, 0.75, 0.6, 0.625, 0.6, 0.5, 0.6, 0.625, 0.625, 0.625, 0.625, 0.5, 0.575, 0.625, 0.575, 0.75, 0.575, 0.75, 0.575, 0.625, 0.625, 0.75, 0.625, 0.625, 0.625, 0.625, 0.625, 0.75, 0.6, 0.75, 0.625, 0.75, 0.625, 0.75, 0.6, 0.75, 0.6, 0.5, 0.575, 0.625, 0.575, 0.625, 0.6, 0.625, 0.6, 0.5, 0.6, 0.5, 0.6, 0.5, 0.575, 0.5, 0.6, 0.5, 0.575, 0.5, 0.575, 0.625, 0.6, 0.5, 0.625, 0.75, 0.625, 0.75, 0.6, 0.75, 0.6, 0.75, 0.0, 0.0, 0.0, 0.0, 0.0, 0.0, 0.0, 0.0, 0.0, 0.0, 0.0, 0.0, 0.0, 0.0, 0.0, 0.0, 0.375, 0.04079, 0.625, 0.04079, 0.625, 0.25, 0.4455, 0.3757, 0.5398, 0.6648, 0.625, 0.5, 0.625, 0.5, 0.4548, 0.5798, 0.4548, 0.5798, 0.625, 0.5, 0.6782, 0.8052, 0.375, 0.8584, 0.375, 0.8584, 0.6782, 0.8052, 0.6294, 0.9947, 0.3759, 0.9947, 0.375, 0.8584, 0.3759, 0.9947, 0.3748, 0.9939, 0.375, 0.8584, 0.6782, 0.8052, 0.625, 0.625, 0.625, 0.75, 0.375, 0.8584, 0.3748, 0.9939, 0.3719, 0.9881, 0.3221, 0.8055, 0.4455, 0.3757, 0.4548, 0.5798, 0.375, 0.5, 0.375, 0.25, 0.375, 0.04079, 0.4455, 0.3757, 0.375, 0.25, 0.375, 0.04079, 0.4548, 0.5798, 0.375, 0.8584, 0.375, 0.8584, 0.375, 0.5, 0.125, 0.5, 0.375, 0.5, 0.3221, 0.8055, 0.125, 0.7092, 0.375, 0.25, 0.375, 0.5, 0.375, 0.5, 0.375, 0.25, 0.375, 0.5, 0.375, 0.8584, 0.3221, 0.8055, 0.375, 0.5, 0.375, 0.04079, 0.375, 0.25, 0.375, 0.25, 0.375, 0.04079, 0.375, 0.0, 0.625, 0.0, 0.625, 0.25, 0.375, 0.25, 0.375, 0.25, 0.625, 0.25, 0.625, 0.5, 0.375, 0.5, 0.375, 0.5, 0.625, 0.5, 0.625, 0.75, 0.375, 0.75, 0.375, 0.75, 0.625, 0.75, 0.625, 1.0, 0.375, 1.0, 0.125, 0.5, 0.375, 0.5, 0.375, 0.75, 0.125, 0.75, 0.625, 0.25, 0.625, 0.0, 0.625, 0.0, 0.625, 0.25, 0.625, 1.0, 0.625, 0.75, 0.625, 0.75, 0.625, 1.0, 0.625, 1.0, 0.625, 0.75, 0.625, 0.75, 0.625, 1.0, 0.625, 0.5, 0.625, 0.25, 0.625, 0.25, 0.625, 0.5, 0.625, 0.75, 0.625, 0.5, 0.625, 0.5, 0.625, 0.75, 0.5351, 0.6876, 0.5398, 0.6648, 0.4548, 0.5798, 0.4455, 0.3757, 0.625, 0.5, 0.625, 0.25, 0.625, 0.25, 0.625, 0.5, 0.625, 0.75, 0.625, 0.5, 0.625, 0.5, 0.625, 0.75, 0.625, 0.25, 0.625, 0.0, 0.625, 0.0, 0.625, 0.25, 0.6782, 0.8052, 0.625, 0.75, 0.6, 0.75, 0.625, 0.25, 0.5351, 0.1881, 0.4455, 0.3757, 0.625, 0.25, 0.625, 0.04079, 0.575, 0.625, 0.625, 0.25, 0.6782, 0.8052, 0.575, 0.75, 0.6294, 0.9947, 0.625, 0.25, 0.575, 0.625, 0.575, 0.5, 0.625, 0.5, 0.625, 0.25, 0.6, 0.5, 0.625, 0.5, 0.625, 0.5, 0.625, 0.5, 0.625, 0.5, 0.6782, 0.8052, 0.625, 0.5, 0.625, 0.625, 0.625, 0.04079, 0.575, 0.75, 0.575, 0.625, 0.6782, 0.8052, 0.6, 0.75, 0.575, 0.75, 0.625, 0.25, 0.575, 0.5, 0.6, 0.5, 0.625, 0.25, 0.625, 0.0, 0.5351, 0.1881, 0.625, 0.25, 0.625, 1.0, 0.625, 0.75, 0.5398, 0.6648, 0.5351, 0.6876, 0.625, 0.75, 0.625, 0.5, 0.625, 0.5, 0.5398, 0.6648, 0.375, 0.0, 0.625, 0.0, 0.625, 0.25, 0.375, 0.25, 0.375, 0.375, 0.625, 0.375, 0.625, 0.5, 0.375, 0.5, 0.375, 0.5, 0.625, 0.5, 0.625, 0.75, 0.375, 0.75, 0.75, 0.75, 0.875, 0.75, 0.375, 0.4303, 0.375, 0.4659, 0.25, 0.5, 0.375, 0.5, 0.375, 0.75, 0.25, 0.75, 0.75, 0.5, 0.875, 0.5, 0.875, 0.75, 0.75, 0.75, 0.375, 0.75, 0.625, 0.75, 0.625, 0.75, 0.375, 0.75, 0.375, 0.75, 0.625, 0.75, 0.625, 0.75, 0.375, 0.75, 0.625, 0.0, 0.375, 0.0, 0.375, 0.0, 0.625, 0.0, 0.25, 0.75, 0.375, 0.75, 0.375, 0.75, 0.25, 0.75, 0.25, 0.75, 0.375, 0.75, 0.375, 0.75, 0.25, 0.75, 0.625, 0.0, 0.375, 0.0, 0.375, 0.0, 0.625, 0.0, 0.375, 0.75, 0.625, 0.75, 0.625, 0.75, 0.375, 0.75, 0.75, 0.75, 0.875, 0.75, 0.875, 0.75, 0.75, 0.75, 0.625, 0.75, 0.75, 0.75, 0.75, 0.75, 0.625, 0.75, 0.125, 0.75, 0.25, 0.75, 0.25, 0.75, 0.125, 0.75, 0.125, 0.75, 0.25, 0.75, 0.25, 0.75, 0.125, 0.75, 0.625, 0.875, 0.625, 1.0, 0.625, 1.0, 0.625, 0.875, 0.625, 0.5, 0.75, 0.5, 0.75, 0.75, 0.625, 0.75, 0.125, 0.5, 0.25, 0.5, 0.25, 0.75, 0.125, 0.75, 0.625, 0.75, 0.75, 0.75, 0.375, 0.4659, 0.375, 0.5, 0.375, 0.25, 0.625, 0.25, 0.625, 0.375, 0.375, 0.375, 0.625, 0.75, 0.625, 0.75, 0.375, 0.5, 0.375, 0.625, 0.125, 0.75, 0.25, 0.75, 0.25, 0.75, 0.125, 0.75, 0.25, 0.75, 0.375, 0.75, 0.375, 0.75, 0.25, 0.75, 0.625, 0.0, 0.375, 0.0, 0.375, 0.0, 0.625, 0.0, 0.375, 0.75, 0.625, 0.75, 0.625, 0.75, 0.375, 0.75, 0.625, 0.75, 0.625, 0.75, 0.375, 0.625, 0.375, 0.75, 0.625, 0.0, 0.625, 0.0, 0.3053, 0.625, 0.3053, 0.5, 0.625, 0.0, 0.625, 0.0, 0.3053, 0.75, 0.3053, 0.625, 0.625, 1.0, 0.625, 0.875, 0.375, 0.7841, 0.375, 0.8197, 0.625, 0.875, 0.625, 0.75, 0.375, 0.75, 0.375, 0.7841, 0.375, 0.875, 0.625, 0.875, 0.625, 1.0, 0.375, 1.0, 0.375, 0.75, 0.625, 0.75, 0.625, 0.875, 0.375, 0.875, 0.625, 0.75, 0.625, 0.875, 0.625, 0.875, 0.625, 0.75, 0.25, 0.75, 0.375, 0.75, 0.375, 0.75, 0.25, 0.75, 0.625, 0.0, 0.375, 0.0, 0.375, 0.0, 0.625, 0.0, 0.125, 0.75, 0.25, 0.75, 0.25, 0.75, 0.125, 0.75, 0.4136, 0.3714, 0.5, 0.3733, 0.5, 0.4325, 0.406, 0.426, 0.5, 0.3733, 0.5651, 0.3722, 0.5704, 0.429, 0.5, 0.4325, 0.5651, 0.3722, 0.6302, 0.3698, 0.6426, 0.4199, 0.5704, 0.429, 0.5704, 0.429, 0.6426, 0.4199, 0.6667, 0.4583, 0.5745, 0.4871, 0.5, 0.4325, 0.5704, 0.429, 0.5745, 0.4871, 0.5, 0.4931, 0.406, 0.426, 0.5, 0.4325, 0.5, 0.4931, 0.3954, 0.4777, 0.3574, 0.4199, 0.406, 0.426, 0.3954, 0.4777, 0.3333, 0.4583, 0.3698, 0.3698, 0.4136, 0.3714, 0.406, 0.426, 0.3574, 0.4199, 0.4104, 0.5892, 0.5, 0.5914, 0.5, 0.625, 0.4124, 0.625, 0.5, 0.5914, 0.5688, 0.5899, 0.5673, 0.625, 0.5, 0.625, 0.4124, 0.625, 0.5, 0.625, 0.5, 0.6923, 0.4085, 0.6966, 0.5, 0.625, 0.5673, 0.625, 0.5703, 0.6953, 0.5, 0.6923, 0.3333, 0.4583, 0.3954, 0.4777, 0.4085, 0.5534, 0.3621, 0.5505, 0.3954, 0.4777, 0.5, 0.4931, 0.5, 0.5577, 0.4085, 0.5534, 0.5, 0.4931, 0.5745, 0.4871, 0.5703, 0.5547, 0.5, 0.5577, 0.5745, 0.4871, 0.6667, 0.4583, 0.6379, 0.5505, 0.5703, 0.5547, 0.5688, 0.5899, 0.6349, 0.5877, 0.6319, 0.625, 0.5673, 0.625, 0.5673, 0.625, 0.6319, 0.625, 0.696, 0.6954, 0.5703, 0.6953, 0.6426, 0.8301, 0.5704, 0.821, 0.5745, 0.7629, 0.5, 0.6923, 0.5703, 0.6953, 0.5745, 0.7629, 0.5, 0.7569, 0.4085, 0.6966, 0.5, 0.6923, 0.5, 0.7569, 0.4255, 0.7629, 0.3621, 0.6995, 0.4085, 0.6966, 0.4255, 0.7629, 0.3333, 0.7917, 0.3681, 0.625, 0.4124, 0.625, 0.4085, 0.6966, 0.3621, 0.6995, 0.3651, 0.5877, 0.4104, 0.5892, 0.4124, 0.625, 0.3681, 0.625, 0.4296, 0.821, 0.5, 0.8175, 0.5, 0.8767, 0.4349, 0.8778, 0.5, 0.8175, 0.5704, 0.821, 0.5651, 0.8778, 0.5, 0.8767, 0.3333, 0.7917, 0.4255, 0.7629, 0.4296, 0.821, 0.3574, 0.8301, 0.4255, 0.7629, 0.5, 0.7569, 0.5, 0.8175, 0.4296, 0.821, 0.5, 0.7569, 0.5745, 0.7629, 0.5704, 0.821, 0.5, 0.8175, 0.0, 0.0, 0.0, 0.0, 0.0, 0.0, 0.0, 0.0, 0.5704, 0.821, 0.6426, 0.8301, 0.6302, 0.8802, 0.5651, 0.8778, 0.3574, 0.8301, 0.4296, 0.821, 0.4349, 0.8778, 0.3698, 0.8802, 0.2483, 0.625, 0.3075, 0.625, 0.304, 0.6954, 0.2472, 0.6901, 0.2448, 0.4948, 0.2949, 0.4824, 0.304, 0.5546, 0.2472, 0.5599, 0.2949, 0.4824, 0.3333, 0.4583, 0.3621, 0.5505, 0.304, 0.5546, 0.3057, 0.5898, 0.3651, 0.5877, 0.3681, 0.625, 0.3075, 0.625, 0.3075, 0.625, 0.3681, 0.625, 0.3621, 0.6995, 0.304, 0.6954, 0.304, 0.6954, 0.3621, 0.6995, 0.3333, 0.7917, 0.2949, 0.7676, 0.2472, 0.6901, 0.304, 0.6954, 0.2949, 0.7676, 0.2448, 0.7552, 0.6943, 0.5898, 0.7523, 0.5924, 0.7517, 0.625, 0.6925, 0.625, 0.6925, 0.625, 0.7517, 0.625, 0.7528, 0.6901, 0.696, 0.6954, 0.6667, 0.4583, 0.7051, 0.4824, 0.696, 0.5546, 0.6379, 0.5505, 0.7051, 0.4824, 0.7552, 0.4948, 0.7528, 0.5599, 0.696, 0.5546, 0.696, 0.6954, 0.7528, 0.6901, 0.7552, 0.7552, 0.7051, 0.7676, 0.696, 0.6954, 0.7051, 0.7676, 0.6667, 0.7917, 0.6319, 0.625, 0.6925, 0.625, 0.696, 0.6954, 0.6349, 0.5877, 0.6943, 0.5898, 0.6925, 0.625, 0.6319, 0.625, 0.6379, 0.5505, 0.696, 0.5546, 0.6943, 0.5898, 0.6349, 0.5877, 0.696, 0.5546, 0.7528, 0.5599, 0.7523, 0.5924, 0.6943, 0.5898, 0.304, 0.5546, 0.3621, 0.5505, 0.3651, 0.5877, 0.3057, 0.5898, 0.3621, 0.5505, 0.4085, 0.5534, 0.4104, 0.5892, 0.3651, 0.5877, 0.5703, 0.5547, 0.6379, 0.5505, 0.6349, 0.5877, 0.5688, 0.5899, 0.5, 0.5577, 0.5703, 0.5547, 0.5688, 0.5899, 0.5, 0.5914, 0.4085, 0.5534, 0.5, 0.5577, 0.5, 0.5914, 0.4104, 0.5892, 0.3057, 0.5898, 0.3075, 0.625, 0.6947, 0.75, 0.6947, 0.625, 0.3075, 0.625, 0.2483, 0.625, 0.625, 0.875, 0.625, 0.8197, 0.375, 0.4659, 0.425, 0.4659, 0.425, 0.5, 0.375, 0.5, 0.525, 0.8197, 0.575, 0.8197, 0.575, 0.875, 0.525, 0.875, 0.475, 0.8197, 0.525, 0.8197, 0.525, 0.875, 0.475, 0.875, 0.6, 0.625, 0.625, 0.625, 0.625, 0.75, 0.6, 0.75, 0.6, 0.4659, 0.625, 0.4659, 0.625, 0.5, 0.6, 0.5, 0.425, 0.8197, 0.475, 0.8197, 0.475, 0.875, 0.425, 0.875, 0.6, 0.8197, 0.625, 0.8197, 0.625, 0.875, 0.6, 0.875, 0.425, 0.4659, 0.475, 0.4659, 0.475, 0.5, 0.425, 0.5, 0.475, 0.4659, 0.525, 0.4659, 0.525, 0.5, 0.475, 0.5, 0.525, 0.4659, 0.575, 0.4659, 0.575, 0.5, 0.525, 0.5, 0.375, 0.625, 0.425, 0.625, 0.425, 0.75, 0.375, 0.75, 0.425, 0.625, 0.475, 0.625, 0.475, 0.75, 0.425, 0.75, 0.475, 0.625, 0.525, 0.625, 0.525, 0.75, 0.475, 0.75, 0.525, 0.625, 0.575, 0.625, 0.575, 0.75, 0.525, 0.75, 0.575, 0.8197, 0.6, 0.8197, 0.6, 0.875, 0.575, 0.875, 0.575, 0.4659, 0.6, 0.4659, 0.6, 0.5, 0.575, 0.5, 0.575, 0.625, 0.6, 0.625, 0.6, 0.75, 0.575, 0.75, 0.575, 0.375, 0.6, 0.375, 0.6, 0.4303, 0.575, 0.4303, 0.575, 0.7841, 0.6, 0.7841, 0.6, 0.8197, 0.575, 0.8197, 0.525, 0.375, 0.575, 0.375, 0.575, 0.4303, 0.525, 0.4303, 0.475, 0.375, 0.525, 0.375, 0.525, 0.4303, 0.475, 0.4303, 0.425, 0.375, 0.475, 0.375, 0.475, 0.4303, 0.425, 0.4303, 0.6591, 0.625, 0.6947, 0.625, 0.6947, 0.75, 0.6591, 0.75, 0.6, 0.7841, 0.625, 0.7841, 0.625, 0.8197, 0.6, 0.8197, 0.425, 0.7841, 0.475, 0.7841, 0.475, 0.8197, 0.425, 0.8197, 0.6, 0.375, 0.625, 0.375, 0.625, 0.4303, 0.6, 0.4303, 0.475, 0.7841, 0.525, 0.7841, 0.525, 0.8197, 0.475, 0.8197, 0.525, 0.7841, 0.575, 0.7841, 0.575, 0.8197, 0.525, 0.8197, 0.0, 0.0, 0.0, 0.0, 0.0, 0.0, 0.0, 0.0, 0.6947, 0.625, 0.6947, 0.5, 0.6947, 0.5, 0.6947, 0.625, 0.625, 0.875, 0.625, 0.8197, 0.625, 0.8197, 0.625, 0.875, 0.625, 0.4303, 0.625, 0.375, 0.625, 0.375, 0.625, 0.4303, 0.525, 0.75, 0.575, 0.75, 0.575, 0.7841, 0.525, 0.7841, 0.475, 0.75, 0.525, 0.75, 0.525, 0.7841, 0.475, 0.7841, 0.425, 0.75, 0.475, 0.75, 0.475, 0.7841, 0.425, 0.7841, 0.6, 0.75, 0.625, 0.75, 0.625, 0.7841, 0.6, 0.7841, 0.625, 0.625, 0.6591, 0.625, 0.6591, 0.75, 0.625, 0.75, 0.575, 0.75, 0.6, 0.75, 0.6, 0.7841, 0.575, 0.7841, 0.575, 0.4303, 0.6, 0.4303, 0.6, 0.4659, 0.575, 0.4659, 0.525, 0.4303, 0.575, 0.4303, 0.575, 0.4659, 0.525, 0.4659, 0.475, 0.4303, 0.525, 0.4303, 0.525, 0.4659, 0.475, 0.4659, 0.425, 0.4303, 0.475, 0.4303, 0.475, 0.4659, 0.425, 0.4659, 0.6, 0.4303, 0.625, 0.4303, 0.625, 0.4659, 0.6, 0.4659, 0.625, 0.5, 0.6591, 0.5, 0.6591, 0.625, 0.625, 0.625, 0.6947, 0.75, 0.6947, 0.625, 0.6947, 0.625, 0.6947, 0.75, 0.0, 0.0, 0.0, 0.0, 0.0, 0.0, 0.0, 0.0, 0.6591, 0.5, 0.6947, 0.5, 0.6947, 0.625, 0.6591, 0.625, 0.575, 0.5, 0.6, 0.5, 0.6, 0.625, 0.575, 0.625, 0.525, 0.5, 0.575, 0.5, 0.575, 0.625, 0.525, 0.625, 0.475, 0.5, 0.525, 0.5, 0.525, 0.625, 0.475, 0.625, 0.425, 0.5, 0.475, 0.5, 0.475, 0.625, 0.425, 0.625, 0.375, 0.5, 0.425, 0.5, 0.425, 0.625, 0.375, 0.625, 0.6, 0.5, 0.625, 0.5, 0.625, 0.625, 0.6, 0.625, 0.625, 0.5, 0.6, 0.5, 0.6, 0.5, 0.625, 0.5, 0.625, 0.625, 0.625, 0.5, 0.625, 0.5, 0.625, 0.625, 0.575, 0.75, 0.6, 0.75, 0.6, 0.75, 0.575, 0.75, 0.575, 0.5, 0.6, 0.5, 0.6, 0.5, 0.575, 0.5, 0.625, 0.75, 0.6, 0.75, 0.6, 0.75, 0.625, 0.75, 0.575, 0.625, 0.575, 0.5, 0.575, 0.5, 0.575, 0.625, 0.625, 0.625, 0.625, 0.75, 0.625, 0.75, 0.625, 0.625, 0.6, 0.75, 0.6, 0.75, 0.575, 0.75, 0.6, 0.75, 0.625, 0.5, 0.625, 0.625, 0.625, 0.625, 0.625, 0.5, 0.6, 0.5, 0.625, 0.5, 0.625, 0.5, 0.6, 0.5, 0.575, 0.75, 0.575, 0.625, 0.575, 0.5, 0.575, 0.625, 0.625, 0.625, 0.625, 0.75, 0.625, 0.75, 0.625, 0.625, 0.625, 0.75, 0.6, 0.75, 0.6, 0.75, 0.625, 0.75, 0.625, 0.75, 0.6, 0.75, 0.6, 0.75, 0.625, 0.75, 0.575, 0.625, 0.575, 0.5, 0.575, 0.5, 0.575, 0.625, 0.625, 0.625, 0.625, 0.75, 0.625, 0.75, 0.625, 0.625, 0.575, 0.75, 0.575, 0.625, 0.575, 0.625, 0.575, 0.75, 0.6, 0.75, 0.575, 0.75, 0.575, 0.75, 0.6, 0.75, 0.625, 0.5, 0.625, 0.625, 0.625, 0.625, 0.625, 0.5, 0.6, 0.5, 0.625, 0.5, 0.625, 0.5, 0.6, 0.5, 0.575, 0.75, 0.575, 0.625, 0.575, 0.625, 0.575, 0.75, 0.6, 0.5, 0.625, 0.5, 0.625, 0.5, 0.6, 0.5, 0.625, 0.5, 0.625, 0.625, 0.625, 0.625, 0.625, 0.5, 0.6, 0.75, 0.575, 0.75, 0.575, 0.625, 0.575, 0.75, 0.625, 0.625, 0.625, 0.75, 0.625, 0.75, 0.625, 0.625, 0.625, 0.75, 0.6, 0.75, 0.6, 0.75, 0.625, 0.75, 0.625, 0.25, 0.625, 0.25, 0.625, 0.25, 0.6, 0.5, 0.625, 0.5, 0.6, 0.5, 0.625, 0.5, 0.625, 0.5, 0.625, 0.5, 0.625, 0.625, 0.575, 0.5, 0.6, 0.5, 0.6, 0.5, 0.575, 0.5, 0.6, 0.75, 0.575, 0.75, 0.575, 0.75, 0.6, 0.75, 0.625, 0.5, 0.625, 0.625, 0.625, 0.625, 0.625, 0.5, 0.6, 0.5, 0.625, 0.5, 0.625, 0.5, 0.6, 0.5, 0.6, 0.5, 0.625, 0.5, 0.625, 0.5, 0.6, 0.5, 0.625, 0.5, 0.625, 0.625, 0.625, 0.625, 0.625, 0.5, 0.6, 0.75, 0.575, 0.75, 0.575, 0.75, 0.6, 0.75, 0.575, 0.5, 0.6, 0.5, 0.6, 0.5, 0.575, 0.5, 0.575, 0.75, 0.575, 0.625, 0.575, 0.625, 0.575, 0.75, 0.625, 0.625, 0.625, 0.75, 0.625, 0.75, 0.625, 0.625, 0.575, 0.625, 0.575, 0.5, 0.575, 0.5, 0.575, 0.625, 0.625, 0.75, 0.6, 0.75, 0.6, 0.75, 0.625, 0.75, 0.6, 0.625, 0.6, 0.75, 0.625, 0.75, 0.625, 0.625, 0.575, 0.625, 0.575, 0.75, 0.6, 0.75, 0.6, 0.625, 0.6, 0.5, 0.6, 0.625, 0.625, 0.625, 0.625, 0.5, 0.575, 0.625, 0.575, 0.75, 0.575, 0.75, 0.575, 0.625, 0.625, 0.75, 0.625, 0.625, 0.625, 0.625, 0.625, 0.75, 0.6, 0.75, 0.625, 0.75, 0.625, 0.75, 0.6, 0.75, 0.6, 0.5, 0.575, 0.625, 0.575, 0.625, 0.6, 0.625, 0.6, 0.5, 0.6, 0.5, 0.6, 0.5, 0.575, 0.5, 0.6, 0.5, 0.575, 0.5, 0.575, 0.625, 0.6, 0.5, 0.625, 0.75, 0.625, 0.75, 0.6, 0.75, 0.6, 0.75, 0.0, 0.0, 0.0, 0.0, 0.0, 0.0, 0.0, 0.0, 0.0, 0.0, 0.0, 0.0, 0.0, 0.0, 0.0, 0.0, 0.375, 0.04079, 0.625, 0.04079, 0.625, 0.25, 0.4455, 0.3757, 0.5398, 0.6648, 0.625, 0.5, 0.625, 0.5, 0.4548, 0.5798, 0.4548, 0.5798, 0.625, 0.5, 0.6782, 0.8052, 0.375, 0.8584, 0.375, 0.8584, 0.6782, 0.8052, 0.6294, 0.9947, 0.3759, 0.9947, 0.375, 0.8584, 0.3759, 0.9947, 0.3748, 0.9939, 0.375, 0.8584, 0.6782, 0.8052, 0.625, 0.625, 0.625, 0.75, 0.375, 0.8584, 0.3748, 0.9939, 0.3719, 0.9881, 0.3221, 0.8055, 0.4455, 0.3757, 0.4548, 0.5798, 0.375, 0.5, 0.375, 0.25, 0.375, 0.04079, 0.4455, 0.3757, 0.375, 0.25, 0.375, 0.04079, 0.4548, 0.5798, 0.375, 0.8584, 0.375, 0.8584, 0.375, 0.5, 0.125, 0.5, 0.375, 0.5, 0.3221, 0.8055, 0.125, 0.7092, 0.375, 0.25, 0.375, 0.5, 0.375, 0.5, 0.375, 0.25, 0.375, 0.5, 0.375, 0.8584, 0.3221, 0.8055, 0.375, 0.5, 0.375, 0.04079, 0.375, 0.25, 0.375, 0.25, 0.375, 0.04079, 0.375, 0.0, 0.625, 0.0, 0.625, 0.25, 0.375, 0.25, 0.375, 0.25, 0.625, 0.25, 0.625, 0.5, 0.375, 0.5, 0.375, 0.5, 0.625, 0.5, 0.625, 0.75, 0.375, 0.75, 0.375, 0.75, 0.625, 0.75, 0.625, 1.0, 0.375, 1.0, 0.125, 0.5, 0.375, 0.5, 0.375, 0.75, 0.125, 0.75, 0.625, 0.25, 0.625, 0.0, 0.625, 0.0, 0.625, 0.25, 0.625, 1.0, 0.625, 0.75, 0.625, 0.75, 0.625, 1.0, 0.625, 1.0, 0.625, 0.75, 0.625, 0.75, 0.625, 1.0, 0.625, 0.5, 0.625, 0.25, 0.625, 0.25, 0.625, 0.5, 0.625, 0.75, 0.625, 0.5, 0.625, 0.5, 0.625, 0.75, 0.5351, 0.6876, 0.5398, 0.6648, 0.4548, 0.5798, 0.4455, 0.3757, 0.625, 0.5, 0.625, 0.25, 0.625, 0.25, 0.625, 0.5, 0.625, 0.75, 0.625, 0.5, 0.625, 0.5, 0.625, 0.75, 0.625, 0.25, 0.625, 0.0, 0.625, 0.0, 0.625, 0.25, 0.6782, 0.8052, 0.625, 0.75, 0.6, 0.75, 0.625, 0.25, 0.5351, 0.1881, 0.4455, 0.3757, 0.625, 0.25, 0.625, 0.04079, 0.575, 0.625, 0.625, 0.25, 0.6782, 0.8052, 0.575, 0.75, 0.6294, 0.9947, 0.625, 0.25, 0.575, 0.625, 0.575, 0.5, 0.625, 0.5, 0.625, 0.25, 0.6, 0.5, 0.625, 0.5, 0.625, 0.5, 0.625, 0.5, 0.625, 0.5, 0.6782, 0.8052, 0.625, 0.5, 0.625, 0.625, 0.625, 0.04079, 0.575, 0.75, 0.575, 0.625, 0.6782, 0.8052, 0.6, 0.75, 0.575, 0.75, 0.625, 0.25, 0.575, 0.5, 0.6, 0.5, 0.625, 0.25, 0.625, 0.0, 0.5351, 0.1881, 0.625, 0.25, 0.625, 1.0, 0.625, 0.75, 0.5398, 0.6648, 0.5351, 0.6876, 0.625, 0.75, 0.625, 0.5, 0.625, 0.5, 0.5398, 0.6648])
me_cube.materials.append(mat_material)
me_cube.materials.append(mat_material_002)
me_cube.use_remesh_preserve_volume = False
me_cube.use_remesh_preserve_attributes = False
me_cube.use_mirror_vertex_groups = False
me_cube.update()
arm_armature = bpy.data.armatures.new('Armature')  # bones are not reproduced

# ---- objects
ob_armature = bpy.data.objects.new('Armature', arm_armature)
ob_cube = bpy.data.objects.new('Cube', me_cube)

# ---- transforms, parenting, visibility, modifiers, constraints
ob_armature.location = (0.0, 0.05682, 0.8894)
ob_armature.rotation_euler = (0.0, -0.0, 3.142)
ob_armature.scale = (0.5601, 0.5601, 0.5601)
ob_armature.show_in_front = True
ob_armature.lineart.crease_threshold = 0.0
ob_cube.parent = ob_armature
ob_cube.matrix_parent_inverse = Matrix(((-1.785, -5.817e-07, 0.0, 3.305e-08), (5.817e-07, -1.785, -0.0, 0.1014), (0.0, -0.0, 1.785, -1.588), (-0.0, 0.0, -0.0, 1.0)))
ob_cube.location = (0.0, 0.0, 0.0)
ob_cube.rotation_euler = (0.0, -0.0, -3.142)
ob_cube.lock_rotations_4d = False
ob_cube.empty_display_type = 'ARROWS'
ob_cube.lineart.crease_threshold = 0.0
_vg = ob_cube.vertex_groups.new(name='Hip')
for _i, _w in zip([1, 3, 4, 5, 6, 7, 8, 10, 12, 13, 14, 15, 16, 17, 18, 19, 21, 22, 23, 28, 30, 32, 33, 34, 36, 37, 38, 39, 54, 55, 56, 57, 67, 68, 78, 80, 81, 82, 83, 85, 87, 88, 89, 90, 94, 95, 100, 107, 108, 110, 111, 112, 113, 116, 122, 123, 129, 323, 325, 326, 327, 328, 329, 332, 333, 334, 335, 336, 337, 338, 339, 341, 342, 343, 350, 351, 352, 354, 355, 356, 357, 365, 366, 367, 368, 370, 372, 373, 374, 375, 378, 380, 381, 382, 383], [0.5568, 0.2563, 0.6326, 0.7191, 0.1685, 0.02462, 0.7934, 0.7406, 0.007948, 0.145, 0.7115, 0.3074, 0.05257, 0.2081, 0.781, 0.8216, 0.09495, 0.8638, 0.7626, 0.7295, 0.7307, 0.638, 0.8153, 0.1052, 0.7812, 0.7766, 0.1861, 0.05141, 0.07651, 0.1655, 0.631, 0.6985, 0.06505, 0.08267, 0.262, 0.6549, 0.7411, 0.1798, 0.04266, 0.4715, 0.3803, 0.7399, 0.1312, 0.000629, 0.1274, 0.2213, 0.003757, 0.3928, 0.9689, 0.4765, 0.7008, 0.1652, 0.0286, 0.9252, 0.7907, 0.1016, 0.0783, 0.5568, 0.2563, 0.6326, 0.7191, 0.1685, 0.02462, 0.007948, 0.145, 0.7115, 0.3074, 0.05257, 0.2081, 0.781, 0.8216, 0.09495, 0.8638, 0.7626, 0.638, 0.8153, 0.1052, 0.7812, 0.7766, 0.1861, 0.05141, 0.6549, 0.7411, 0.1798, 0.04266, 0.4715, 0.3803, 0.7399, 0.1312, 0.000629, 0.3928, 0.4765, 0.7008, 0.1652, 0.0286]): _vg.add([_i], _w, 'REPLACE')
_vg = ob_cube.vertex_groups.new(name='Spine')
for _i, _w in zip([0, 1, 4, 5, 6, 7, 12, 13, 14, 15, 16, 17, 18, 20, 21, 22, 24, 25, 26, 27, 33, 34, 35, 36, 37, 38, 39, 40, 41, 80, 81, 82, 83, 84, 88, 89, 90, 91, 107, 110, 111, 112, 113, 114, 322, 323, 326, 327, 328, 329, 332, 333, 334, 335, 336, 337, 338, 340, 341, 342, 344, 345, 346, 347, 351, 352, 353, 354, 355, 356, 357, 358, 359, 365, 366, 367, 368, 369, 373, 374, 375, 376, 378, 380, 381, 382, 383, 384], [0.001512, 0.01676, 0.03827, 0.1483, 0.6161, 0.1439, 0.134, 0.6788, 0.136, 0.008455, 0.1601, 0.5896, 0.1357, 0.112, 0.8175, 0.09261, 0.01021, 0.05522, 0.0654, 0.008055, 0.1051, 0.7805, 0.1253, 0.006739, 0.1318, 0.6156, 0.1681, 0.003327, 0.06787, 0.01587, 0.1416, 0.6171, 0.1615, 0.07877, 0.1294, 0.7185, 0.1356, 0.008728, 0.01083, 0.02459, 0.147, 0.6281, 0.1617, 0.01704, 0.001512, 0.01676, 0.03827, 0.1483, 0.6161, 0.1439, 0.134, 0.6788, 0.136, 0.008455, 0.1601, 0.5896, 0.1357, 0.112, 0.8175, 0.09261, 0.01021, 0.05522, 0.0654, 0.008055, 0.1051, 0.7805, 0.1253, 0.006739, 0.1318, 0.6156, 0.1681, 0.003327, 0.06787, 0.01587, 0.1416, 0.6171, 0.1615, 0.07877, 0.1294, 0.7185, 0.1356, 0.008728, 0.01083, 0.02459, 0.147, 0.6281, 0.1617, 0.01704]): _vg.add([_i], _w, 'REPLACE')
_vg = ob_cube.vertex_groups.new(name='Chest')
for _i, _w in zip([0, 2, 6, 7, 9, 11, 12, 13, 16, 17, 18, 20, 21, 24, 25, 26, 27, 29, 31, 34, 35, 37, 38, 39, 40, 41, 42, 43, 44, 45, 46, 47, 48, 49, 79, 82, 83, 84, 86, 89, 90, 91, 106, 109, 112, 113, 114, 115, 117, 118, 119, 134, 260, 262, 292, 293, 294, 298, 300, 308, 309, 310, 322, 324, 328, 329, 330, 331, 332, 333, 336, 337, 338, 340, 341, 344, 345, 346, 347, 348, 349, 352, 353, 355, 356, 357, 358, 359, 360, 361, 362, 363, 364, 367, 368, 369, 371, 374, 375, 376, 377, 379, 382, 383, 384, 385, 386, 387, 388], [0.09928, 0.08497, 0.1013, 0.3608, 0.7114, 0.7203, 0.3077, 0.07672, 0.5841, 0.1325, 0.006695, 0.7477, 0.06509, 0.1141, 0.1577, 0.6322, 0.6909, 0.257, 0.1961, 0.07359, 0.6598, 0.001114, 0.123, 0.5345, 0.2683, 0.3407, 0.133, 0.0859, 0.07849, 0.07426, 0.5301, 0.4453, 0.3548, 0.1587, 0.1352, 0.1129, 0.4609, 0.2802, 0.1039, 0.07893, 0.5177, 0.1688, 0.07133, 0.8981, 0.0815, 0.2614, 0.08012, 0.192, 0.1101, 0.1272, 0.4555, 0.08357, 0.01111, 0.007055, 0.02418, 0.06401, 0.03097, 0.007341, 0.004317, 0.04438, 0.07061, 0.05056, 0.09928, 0.08497, 0.1013, 0.3608, 0.7114, 0.7203, 0.3077, 0.07672, 0.5841, 0.1325, 0.006695, 0.7477, 0.06509, 0.1141, 0.1577, 0.6322, 0.6909, 0.257, 0.1961, 0.07359, 0.6598, 0.001114, 0.123, 0.5345, 0.2683, 0.3407, 0.5301, 0.4453, 0.3548, 0.1587, 0.1352, 0.1129, 0.4609, 0.2802, 0.1039, 0.07893, 0.5177, 0.1688, 0.07133, 0.8981, 0.0815, 0.2614, 0.08012, 0.192, 0.1272, 0.4555, 0.08357]): _vg.add([_i], _w, 'REPLACE')
_vg = ob_cube.vertex_groups.new(name='Neck')
for _i, _w in zip([9, 27, 29, 31, 40, 42, 43, 44, 45, 46, 47, 48, 49, 86, 109, 115, 117, 118, 119, 134, 258, 260, 262, 266, 267, 268, 269, 274, 275, 277, 280, 283, 286, 289, 290, 292, 293, 294, 298, 300, 302, 305, 306, 308, 309, 310, 314, 316, 319, 330, 347, 348, 349, 358, 360, 361, 362, 363, 371, 379, 385, 386, 387, 388], [0.1371, 0.04225, 0.03269, 0.1064, 0.002459, 0.5835, 0.6151, 0.4389, 0.4174, 0.3184, 0.1441, 0.4587, 0.7412, 0.03671, 0.08128, 0.0873, 0.6325, 0.8512, 0.2504, 0.01126, 0.07016, 0.1726, 0.161, 0.03286, 0.09869, 0.09584, 0.1156, 0.01447, 0.1036, 0.02025, 0.0391, 0.06452, 0.01153, 0.0388, 0.01055, 0.2094, 0.2992, 0.2004, 0.1614, 0.1858, 0.03711, 0.06095, 0.02798, 0.2647, 0.5513, 0.3732, 0.06862, 0.03521, 0.1273, 0.1371, 0.04225, 0.03269, 0.1064, 0.002459, 0.3184, 0.1441, 0.4587, 0.7412, 0.03671, 0.08128, 0.0873, 0.8512, 0.2504, 0.01126]): _vg.add([_i], _w, 'REPLACE')
_vg = ob_cube.vertex_groups.new(name='Head')
for _i, _w in zip([11, 29, 42, 43, 44, 45, 46, 47, 48, 49, 115, 117, 119, 258, 259, 260, 261, 262, 263, 264, 265, 266, 267, 268, 269, 270, 271, 272, 273, 274, 275, 276, 277, 278, 279, 280, 281, 282, 283, 284, 285, 286, 287, 288, 289, 290, 291, 292, 293, 294, 295, 296, 297, 298, 299, 300, 301, 302, 303, 304, 305, 306, 307, 308, 309, 310, 311, 312, 313, 314, 315, 316, 317, 318, 319, 320, 321, 331, 348, 360, 361, 362, 363, 385, 387], [0.01834, 0.006941, 0.2361, 0.2746, 0.4746, 0.4672, 0.08311, 0.08821, 0.06366, 0.06312, 0.01358, 0.2045, 0.07389, 0.912, 0.9943, 0.7842, 0.9956, 0.7997, 0.9963, 0.9914, 0.9832, 0.9483, 0.8749, 0.8784, 0.8547, 0.9981, 0.996, 0.989, 0.9725, 0.9597, 0.8705, 0.994, 0.9562, 0.9845, 0.9915, 0.9442, 0.9842, 0.9951, 0.9184, 0.9799, 0.9926, 0.9614, 0.9767, 0.9918, 0.9452, 0.9627, 0.9854, 0.7357, 0.6138, 0.7448, 0.9985, 0.9964, 0.9951, 0.8012, 0.9966, 0.7786, 0.9927, 0.946, 0.9806, 0.9901, 0.9261, 0.9525, 0.9823, 0.678, 0.3576, 0.5611, 0.9993, 0.9977, 0.9957, 0.9149, 0.9974, 0.947, 0.9827, 0.9944, 0.8417, 0.998, 0.999, 0.01834, 0.006941, 0.08311, 0.08821, 0.06366, 0.06312, 0.01358, 0.07389]): _vg.add([_i], _w, 'REPLACE')
_vg = ob_cube.vertex_groups.new(name='Shoulder.L')
for _i, _w in zip([1, 3, 4, 5, 6, 7, 9, 12, 13, 14, 15, 16, 17, 18, 20, 21, 22, 24, 26, 27, 32, 33, 34, 35, 37, 38, 39, 40, 54, 55, 80, 81, 82, 83, 87, 88, 89, 90, 91, 107, 110, 111, 112, 113, 114, 123, 137, 138, 141, 142, 156, 157, 161, 162, 179, 180, 184, 186, 323, 325, 326, 327, 328, 329, 330, 332, 333, 334, 335, 336, 337, 338, 340, 341, 342, 344, 346, 347, 350, 351, 352, 353, 355, 356, 357, 358, 365, 366, 367, 368, 372, 373, 374, 375, 376, 378, 380, 381, 382, 383, 384, 391, 392, 395, 396, 410, 411, 415, 416, 433, 434, 438, 440], [0.0, 0.0, 0.0, 0.0, 0.0, 0.0, 0.0, 0.0, 0.0, 0.0, 0.0, 0.0, 0.0, 0.0, 0.0, 0.0, 0.0, 0.0, 0.0, 0.0, 0.0, 0.0, 0.0, 0.0, 0.0, 0.0, 0.0, 0.0, 0.0, 0.0, 0.0, 0.0, 0.0, 0.0, 0.0, 0.0, 0.0, 0.0, 0.0, 0.0, 0.0, 0.0, 0.0, 0.0, 0.0, 0.0, 0.0, 0.0, 0.0, 0.0, 0.0, 0.0, 0.0, 0.0, 0.0, 0.0, 0.0, 0.0, 0.0, 0.0, 0.0, 0.0, 0.0, 0.0, 0.0, 0.0, 0.0, 0.0, 0.0, 0.0, 0.0, 0.0, 0.0, 0.0, 0.0, 0.0, 0.0, 0.0, 0.0, 0.0, 0.0, 0.0, 0.0, 0.0, 0.0, 0.0, 0.0, 0.0, 0.0, 0.0, 0.0, 0.0, 0.0, 0.0, 0.0, 0.0, 0.0, 0.0, 0.0, 0.0, 0.0, 0.0, 0.0, 0.0, 0.0, 0.0, 0.0, 0.0, 0.0, 0.0, 0.0, 0.0, 0.0]): _vg.add([_i], _w, 'REPLACE')
_vg = ob_cube.vertex_groups.new(name='Upper Arm.L')
_vg = ob_cube.vertex_groups.new(name='Lower Arm.L')
_vg = ob_cube.vertex_groups.new(name='Hand.L')
_vg = ob_cube.vertex_groups.new(name='Finger01.L')
_vg = ob_cube.vertex_groups.new(name='Finger02.L')
_vg = ob_cube.vertex_groups.new(name='Thumb01.L')
_vg = ob_cube.vertex_groups.new(name='Thumb02.L')
_vg = ob_cube.vertex_groups.new(name='Shoulder.R')
for _i, _w in zip([0, 2, 6, 7, 9, 11, 12, 13, 16, 17, 20, 24, 25, 26, 27, 29, 31, 34, 35, 38, 39, 40, 41, 42, 45, 46, 47, 48, 49, 79, 82, 83, 84, 86, 89, 90, 91, 106, 112, 113, 114, 115, 117, 119, 134, 135, 136, 137, 138, 139, 140, 141, 142, 143, 144, 145, 146, 152, 156, 157, 158, 159, 160, 161, 162, 163, 179, 180, 181, 182, 183, 184, 185, 186, 292, 322, 324, 328, 329, 330, 331, 332, 333, 336, 337, 340, 344, 345, 346, 347, 348, 349, 352, 353, 356, 357, 358, 359, 360, 361, 362, 363, 364, 367, 368, 369, 371, 374, 375, 376, 377, 382, 383, 384, 385, 387, 388, 389, 390, 391, 392, 393, 394, 395, 396, 397, 398, 399, 400, 406, 410, 411, 412, 413, 414, 415, 416, 417, 433, 434, 435, 436, 437, 438, 439, 440], [0.4711, 0.05212, 0.0, 0.7059, 0.0529, 0.0, 0.4267, 0.0, 0.0, 0.05047, 0.0, 0.4183, 0.8143, 0.0, 0.0, 0.0, 0.0, 0.0, 0.0, 0.05481, 0.0, 0.0, 0.0, 0.01343, 0.0, 0.04153, 0.0, 0.0, 0.01955, 0.0, 0.0, 0.002815, 0.213, 0.0, 0.0, 0.03004, 0.0, 0.4089, 0.0, 0.5448, 0.7693, 0.0, 0.0, 0.0, 0.0, 0.7497, 0.0, 0.04899, 0.1038, 0.5274, 0.6153, 0.4624, 0.2022, 0.08962, 0.4432, 0.0, 0.09995, 0.0, 0.0, 0.0, 0.0, 0.0, 0.0, 0.0, 0.0, 0.0, 0.1176, 0.05031, 0.3276, 0.0, 0.45, 0.4213, 0.6921, 0.1185, 0.0, 0.4711, 0.05212, 0.0, 0.7059, 0.0529, 0.0, 0.4267, 0.0, 0.0, 0.05047, 0.0, 0.4183, 0.8143, 0.0, 0.0, 0.0, 0.0, 0.0, 0.0, 0.05481, 0.0, 0.0, 0.0, 0.04153, 0.0, 0.0, 0.01955, 0.0, 0.0, 0.002815, 0.213, 0.0, 0.0, 0.03004, 0.0, 0.4089, 0.0, 0.5448, 0.7693, 0.0, 0.0, 0.0, 0.7497, 0.0, 0.04899, 0.1038, 0.5274, 0.6153, 0.4624, 0.2022, 0.08962, 0.4432, 0.0, 0.09995, 0.0, 0.0, 0.0, 0.0, 0.0, 0.0, 0.0, 0.0, 0.0, 0.1176, 0.05031, 0.3276, 0.0, 0.45, 0.4213, 0.6921, 0.1185]): _vg.add([_i], _w, 'REPLACE')
_vg = ob_cube.vertex_groups.new(name='Upper Arm.R')
for _i, _w in zip([0, 2, 7, 12, 24, 25, 40, 79, 83, 84, 86, 90, 91, 106, 113, 114, 134, 135, 136, 137, 138, 139, 140, 141, 142, 143, 144, 145, 146, 147, 148, 149, 150, 151, 152, 153, 154, 156, 157, 158, 159, 160, 161, 162, 163, 173, 175, 176, 179, 180, 181, 182, 183, 184, 185, 186, 322, 324, 329, 332, 344, 345, 358, 364, 368, 369, 371, 375, 376, 377, 383, 384, 388, 389, 390, 391, 392, 393, 394, 395, 396, 397, 398, 399, 400, 401, 402, 403, 404, 405, 406, 407, 408, 410, 411, 412, 413, 414, 415, 416, 417, 427, 429, 430, 433, 434, 435, 436, 437, 438, 439, 440], [0.2984, 0.1844, 0.1998, 0.09486, 0.302, 0.1276, 0.008516, 0.05209, 0.01326, 0.05986, 0.04482, 0.04429, 0.1024, 0.2978, 0.08933, 0.1076, 0.03945, 0.2508, 0.247, 0.9451, 0.8403, 1.0, 0.2997, 1.0, 0.77, 1.0, 0.5396, 1.0, 1.0, 0.8994, 0.9611, 0.1557, 0.7216, 0.9237, 1.0, 0.9243, 0.04685, 0.9887, 1.0, 1.0, 1.0, 1.0, 1.0, 0.9887, 1.0, 0.07136, 0.06187, 0.004253, 0.825, 0.9464, 0.1585, 0.2808, 0.9472, 1.0, 0.2627, 0.9094, 0.2984, 0.1844, 0.1998, 0.09486, 0.302, 0.1276, 0.008516, 0.05209, 0.01326, 0.05986, 0.04482, 0.04429, 0.1024, 0.2978, 0.08933, 0.1076, 0.03945, 0.2508, 0.247, 0.9451, 0.8403, 1.0, 0.2997, 1.0, 0.77, 1.0, 0.5396, 1.0, 1.0, 0.8994, 0.9611, 0.1557, 0.7216, 0.9237, 1.0, 0.9243, 0.04685, 0.9887, 1.0, 1.0, 1.0, 1.0, 1.0, 0.9887, 1.0, 0.07136, 0.06187, 0.004253, 0.825, 0.9464, 0.1585, 0.2808, 0.9472, 1.0, 0.2627, 0.9094]): _vg.add([_i], _w, 'REPLACE')
_vg = ob_cube.vertex_groups.new(name='Lower Arm.R')
for _i, _w in zip([147, 148, 149, 150, 151, 152, 153, 154, 155, 165, 169, 170, 172, 173, 174, 175, 176, 177, 178, 401, 402, 403, 404, 405, 406, 407, 408, 409, 419, 423, 424, 426, 427, 428, 429, 430, 431, 432], [0.1031, 0.05502, 0.845, 0.2811, 0.2119, 0.115, 0.08836, 0.9568, 0.9383, 0.0136, 0.03653, 0.008699, 1.002, 0.9325, 0.9364, 0.9458, 0.9635, 0.9629, 0.9929, 0.1031, 0.05502, 0.845, 0.2811, 0.2119, 0.115, 0.08836, 0.9568, 0.9383, 0.0136, 0.03653, 0.008699, 1.002, 0.9325, 0.9364, 0.9458, 0.9635, 0.9629, 0.9929]): _vg.add([_i], _w, 'REPLACE')
_vg = ob_cube.vertex_groups.new(name='Hand.R')
for _i, _w in zip([155, 164, 165, 166, 167, 168, 169, 170, 171, 174, 187, 188, 189, 190, 191, 192, 193, 194, 196, 197, 198, 202, 216, 217, 219, 220, 221, 222, 409, 418, 419, 420, 421, 422, 423, 424, 425, 428, 441, 442, 443, 444, 445, 446, 447, 448, 450, 451, 452, 456, 470, 471, 473, 474, 475, 476], [0.0667, 0.987, 0.9202, 0.9591, 0.974, 0.3418, 0.6655, 0.8216, 0.808, 0.05041, 0.886, 0.909, 0.6105, 0.2366, 0.9716, 0.9798, 0.7809, 0.8731, 0.07972, 0.007621, 0.4383, 0.04341, 0.0286, 0.01451, 0.06798, 0.4768, 0.3016, 0.1206, 0.0667, 0.987, 0.9202, 0.9591, 0.974, 0.3418, 0.6655, 0.8216, 0.808, 0.05041, 0.886, 0.909, 0.6105, 0.2366, 0.9716, 0.9798, 0.7809, 0.8731, 0.07972, 0.007621, 0.4383, 0.04341, 0.0286, 0.01451, 0.06798, 0.4768, 0.3016, 0.1206]): _vg.add([_i], _w, 'REPLACE')
_vg = ob_cube.vertex_groups.new(name='Finger01.R')
for _i, _w in zip([189, 193, 195, 196, 198, 200, 202, 220, 443, 447, 449, 450, 452, 454, 456, 474], [0.04079, 0.05842, 0.006628, 0.7145, 0.2261, 0.02028, 0.06978, 0.01439, 0.04079, 0.05842, 0.006628, 0.7145, 0.2261, 0.02028, 0.06978, 0.01439]): _vg.add([_i], _w, 'REPLACE')
_vg = ob_cube.vertex_groups.new(name='Finger02.R')
for _i, _w in zip([187, 193, 195, 196, 197, 198, 199, 200, 201, 202, 441, 447, 449, 450, 451, 452, 453, 454, 455, 456], [0.06768, 0.05197, 0.95, 0.1863, 0.9557, 0.2615, 0.999, 0.9554, 1.01, 0.8752, 0.06768, 0.05197, 0.95, 0.1863, 0.9557, 0.2615, 0.999, 0.9554, 1.01, 0.8752]): _vg.add([_i], _w, 'REPLACE')
_vg = ob_cube.vertex_groups.new(name='Thumb01.R')
for _i, _w in zip([165, 166, 168, 169, 170, 171, 188, 189, 190, 193, 194, 198, 208, 210, 211, 212, 213, 214, 215, 216, 217, 218, 219, 220, 221, 222, 419, 420, 422, 423, 424, 425, 442, 443, 444, 447, 448, 452, 462, 464, 465, 466, 467, 468, 469, 470, 471, 472, 473, 474, 475, 476], [0.04382, 0.02282, 0.6442, 0.2909, 0.1526, 0.1961, 0.07078, 0.3126, 0.744, 0.1073, 0.1126, 0.07298, 0.01361, 0.06216, 0.09099, 0.04528, 0.2746, 0.7389, 0.8464, 0.9113, 0.8888, 0.9881, 0.8956, 0.4625, 0.6929, 0.852, 0.04382, 0.02282, 0.6442, 0.2909, 0.1526, 0.1961, 0.07078, 0.3126, 0.744, 0.1073, 0.1126, 0.07298, 0.01361, 0.06216, 0.09099, 0.04528, 0.2746, 0.7389, 0.8464, 0.9113, 0.8888, 0.9881, 0.8956, 0.4625, 0.6929, 0.852]): _vg.add([_i], _w, 'REPLACE')
_vg = ob_cube.vertex_groups.new(name='Thumb02.R')
for _i, _w in zip([203, 204, 205, 206, 207, 208, 209, 210, 211, 212, 213, 214, 215, 216, 217, 219, 457, 458, 459, 460, 461, 462, 463, 464, 465, 466, 467, 468, 469, 470, 471, 473], [0.9997, 0.9954, 0.9995, 0.9948, 0.9991, 0.9676, 0.9965, 0.9377, 0.9077, 0.9518, 0.7191, 0.2601, 0.141, 0.04361, 0.07498, 0.00781, 0.9997, 0.9954, 0.9995, 0.9948, 0.9991, 0.9676, 0.9965, 0.9377, 0.9077, 0.9518, 0.7191, 0.2601, 0.141, 0.04361, 0.07498, 0.00781]): _vg.add([_i], _w, 'REPLACE')
_vg = ob_cube.vertex_groups.new(name='Upper Leg.L')
for _i, _w in zip([3, 23, 32, 62, 63, 64, 65, 70, 72, 73, 74, 75, 76, 77, 78, 87, 94, 96, 98, 99, 102, 103, 105, 126, 127, 130, 131, 132, 133, 325, 343, 350, 372], [0.0, 0.0, 0.0, 0.0, 0.0, 0.0, 0.0, 0.0, 0.0, 0.0, 0.0, 0.0, 0.0, 0.0, 0.0, 0.0, 0.0, 0.0, 0.0, 0.0, 0.0, 0.0, 0.0, 0.0, 0.0, 0.0, 0.0, 0.0, 0.0, 0.0, 0.0, 0.0, 0.0]): _vg.add([_i], _w, 'REPLACE')
_vg = ob_cube.vertex_groups.new(name='Lower Leg.L')
for _i, _w in zip([51, 58, 59, 60, 61, 62, 63, 64, 65, 67, 68, 69, 70, 71, 72, 73, 74, 75, 76, 77, 92, 96, 97, 98, 99, 101, 102, 103, 104, 105, 124, 125, 126, 127, 129, 130, 131, 132, 133], [0.0, 0.0, 0.0, 0.0, 0.0, 0.0, 0.0, 0.0, 0.0, 0.0, 0.0, 0.0, 0.0, 0.0, 0.0, 0.0, 0.0, 0.0, 0.0, 0.0, 0.0, 0.0, 0.0, 0.0, 0.0, 0.0, 0.0, 0.0, 0.0, 0.0, 0.0, 0.0, 0.0, 0.0, 0.0, 0.0, 0.0, 0.0, 0.0]): _vg.add([_i], _w, 'REPLACE')
_vg = ob_cube.vertex_groups.new(name='foot.L')
_vg = ob_cube.vertex_groups.new(name='Toes.L')
_vg = ob_cube.vertex_groups.new(name='Upper Leg.R')
for _i, _w in zip([1, 3, 4, 5, 8, 10, 13, 14, 15, 18, 19, 22, 23, 28, 30, 32, 33, 36, 37, 54, 55, 56, 57, 58, 59, 60, 61, 62, 63, 64, 65, 66, 67, 68, 69, 70, 71, 72, 73, 74, 75, 76, 77, 78, 80, 81, 85, 87, 88, 89, 94, 95, 96, 97, 98, 99, 100, 101, 102, 103, 104, 105, 107, 108, 110, 111, 116, 122, 123, 124, 125, 126, 127, 128, 129, 130, 131, 132, 133, 323, 325, 326, 327, 333, 334, 335, 338, 339, 342, 343, 350, 351, 354, 355, 365, 366, 370, 372, 373, 374, 378, 380, 381], [0.0, 0.1655, 0.0, 0.0, 0.0, 0.0, 0.0, 0.0, 0.0, 0.0, 0.0, 0.0, 0.0, 0.0, 0.0, 0.0, 0.0, 0.0, 0.0, 0.9181, 0.8244, 0.3248, 0.1208, 0.9602, 0.994, 0.9862, 0.9724, 0.1387, 0.0, 0.05776, 0.1421, 0.9853, 0.9339, 0.9154, 0.9439, 0.0, 0.0, 0.0, 0.0, 0.9057, 0.7878, 0.8015, 0.7616, 0.04108, 0.0, 0.0, 0.0, 0.0, 0.0, 0.0, 0.7858, 0.7682, 0.957, 0.9941, 0.1966, 0.0, 0.9725, 0.9799, 0.0, 0.0, 0.9025, 0.7083, 0.157, 0.004058, 0.0, 0.0, 0.0496, 0.1985, 0.8906, 0.971, 0.9756, 0.1092, 0.1102, 0.9712, 0.9202, 0.0, 0.0, 0.8222, 0.7591, 0.0, 0.1655, 0.0, 0.0, 0.0, 0.0, 0.0, 0.0, 0.0, 0.0, 0.0, 0.0, 0.0, 0.0, 0.0, 0.0, 0.0, 0.0, 0.0, 0.0, 0.0, 0.157, 0.0, 0.0]): _vg.add([_i], _w, 'REPLACE')
_vg = ob_cube.vertex_groups.new(name='Lower Leg.R')
for _i, _w in zip([50, 51, 52, 53, 58, 59, 60, 62, 63, 64, 65, 70, 71, 72, 73, 74, 75, 76, 77, 92, 93, 96, 97, 98, 99, 102, 103, 104, 105, 120, 121, 125, 126, 127, 130, 131, 132, 133, 224, 228, 231, 232, 233, 234, 235, 236, 237, 238, 242, 243, 244, 246, 247, 248, 249, 250, 251, 252, 253, 254, 255, 256, 257], [0.9972, 0.9933, 0.9858, 0.9855, 0.02829, 0.001804, 0.004727, 0.9587, 1.0, 0.7999, 0.6758, 1.0, 1.0, 1.0, 0.9945, 0.2922, 0.1792, 0.1665, 0.1835, 0.9939, 0.9624, 0.03226, 0.07483, 0.8043, 1.0, 0.9955, 0.9992, 0.4566, 0.2912, 0.9824, 0.9873, 0.0, 0.4787, 0.9285, 0.9976, 1.0, 0.05521, 0.04813, 0.01482, 0.02163, 0.4645, 0.9119, 0.4504, 0.8708, 0.2088, 0.2074, 0.07182, 0.004028, 0.007296, 0.4377, 0.8719, 0.1577, 0.8525, 0.1628, 0.7157, 0.2184, 0.1096, 0.4715, 0.6199, 0.6125, 0.4888, 0.4922, 0.5808]): _vg.add([_i], _w, 'REPLACE')
_vg = ob_cube.vertex_groups.new(name='foot.R')
for _i, _w in zip([93, 223, 224, 226, 227, 228, 229, 230, 231, 232, 233, 234, 235, 236, 237, 238, 241, 242, 243, 244, 245, 246, 247, 248, 249, 250, 251, 252, 253, 254, 255, 256, 257], [0.02297, 0.5152, 0.8089, 0.01998, 0.5575, 0.7773, 0.1439, 0.1624, 0.5341, 0.08769, 0.544, 0.1277, 0.7587, 0.7511, 0.8382, 0.9329, 0.5072, 0.8464, 0.5598, 0.1275, 0.9237, 0.8178, 0.1442, 0.8304, 0.2736, 0.7594, 0.8793, 0.5277, 0.3797, 0.3863, 0.5082, 0.5065, 0.4186]): _vg.add([_i], _w, 'REPLACE')
_vg = ob_cube.vertex_groups.new(name='Toes.R')
for _i, _w in zip([223, 224, 225, 226, 227, 228, 229, 230, 235, 236, 237, 238, 239, 240, 241, 242, 245], [0.483, 0.1587, 0.9906, 0.9636, 0.4276, 0.1869, 0.8516, 0.8316, 0.01487, 0.03295, 0.08993, 0.03022, 0.9835, 0.9793, 0.4909, 0.125, 0.05504]): _vg.add([_i], _w, 'REPLACE')
_vg = ob_cube.vertex_groups.new(name='LegIK.L')
for _i, _w in zip([28, 30, 56, 57, 67, 68, 108, 116, 122, 129], [0.002134, 0.002641, 0.04839, 0.04969, 0.03366, 0.006766, 0.06587, 0.07226, 0.1163, 0.02768]): _vg.add([_i], _w, 'REPLACE')
_m = ob_cube.modifiers.new('Mirror', 'MIRROR')
_m.use_clip = True
_m = ob_cube.modifiers.new('Armature', 'ARMATURE')
_m.object = ob_armature

# ---- collection membership
col_collection.objects.link(ob_armature)
col_collection.objects.link(ob_cube)

# ---- scene / render settings (as saved in the file)
scene.frame_start = 1; scene.frame_end = 16; scene.frame_set(5)
scene.render.engine = 'BLENDER_EEVEE_NEXT'
scene.cycles.use_denoising = False
scene.cycles.samples = 128
scene.cycles.sampling_pattern = 'TABULATED_SOBOL'
scene.cycles.use_adaptive_sampling = False
scene.cycles.use_light_tree = False
scene.view_settings.view_transform = 'Filmic'
bpy.context.view_layer.update()

# ---- added for rendering (the .blend has no active camera and no usable light): camera, sun
cam_auto = bpy.data.cameras.new('AutoCamera')
cam_auto.lens = 50.0
cam_auto.sensor_width = 36.0
cam_auto.clip_end = 1000.0
ob_auto_camera = bpy.data.objects.new('AutoCamera', cam_auto)
scene.collection.objects.link(ob_auto_camera)
ob_auto_camera.location = (1.77707, -2.12406, 2.33178)
ob_auto_camera.rotation_euler = (1.09748, -7.21219e-08, 0.694738)
scene.camera = ob_auto_camera
light_auto_sun = bpy.data.lights.new('AutoSun', 'SUN')
light_auto_sun.energy = 3.0
light_auto_sun.angle = 0.0523599
ob_auto_sun = bpy.data.objects.new('AutoSun', light_auto_sun)
scene.collection.objects.link(ob_auto_sun)
ob_auto_sun.rotation_euler = (0.872665, 0.174533, 0.523599)
bpy.context.view_layer.update()
